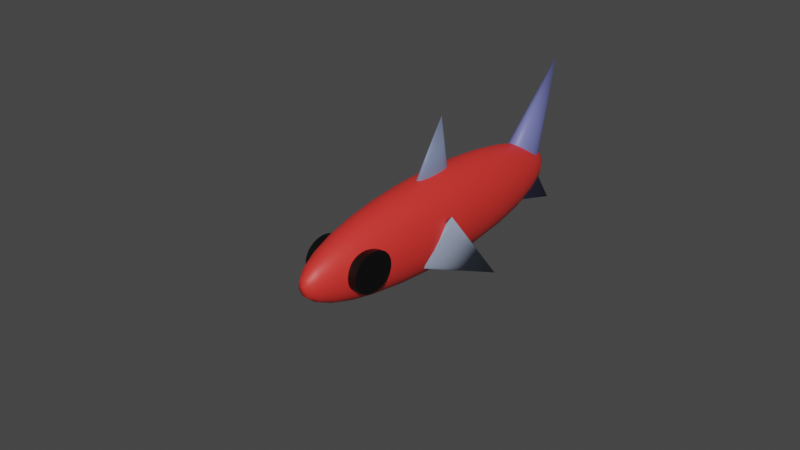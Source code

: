 # Source: norm_riba.blend  (saved by Blender 3.3.6; exported with 4.5.12 LTS)
import bpy
from mathutils import Matrix  # noqa: F401  (used for matrix-valued properties, if any)

bpy.ops.wm.read_factory_settings(use_empty=True)
scene = bpy.context.scene
scene.name = 'Scene'

# ---- collections
col_collection = bpy.data.collections.new('Collection'); scene.collection.children.link(col_collection)

# ---- materials (node trees are filled in below, after node groups)
mat_material_001 = bpy.data.materials.new('Material.001')
mat_material_001.use_transparent_shadow = False
mat_material_006 = bpy.data.materials.new('Material.006')
mat_material_006.use_transparent_shadow = False
mat_material_005 = bpy.data.materials.new('Material.005')
mat_material_005.use_transparent_shadow = False
mat_material_004 = bpy.data.materials.new('Material.004')
mat_material_004.use_transparent_shadow = False
mat_material_002 = bpy.data.materials.new('Material.002')
mat_material_002.use_transparent_shadow = False
mat_material_003 = bpy.data.materials.new('Material.003')
mat_material_003.use_transparent_shadow = False
mat_material_007 = bpy.data.materials.new('Material.007')
mat_material_007.use_transparent_shadow = False

# ---- material node trees
mat_material_001.use_nodes = True; mat_material_001.node_tree.nodes.clear()
_N = mat_material_001.node_tree.nodes; _L = mat_material_001.node_tree.links
n0 = _N.new('ShaderNodeBsdfPrincipled'); n0.name = 'Principled BSDF'; n0.location = (10, 300)
n0.distribution = 'GGX'
n0.subsurface_method = 'RANDOM_WALK_SKIN'
n0.inputs[0].default_value = (0.8, 0.0353, 0.02827, 1.0)
n0.inputs[3].default_value = 1.45
n0.inputs[27].default_value = (0.0, 0.0, 0.0, 1.0)
n0.inputs[28].default_value = 1.0
n1 = _N.new('ShaderNodeOutputMaterial'); n1.name = 'Material Output'; n1.location = (300, 300)
_L.new(n0.outputs[0], n1.inputs[0])
n1.is_active_output = True
mat_material_006.use_nodes = True; mat_material_006.node_tree.nodes.clear()
_N = mat_material_006.node_tree.nodes; _L = mat_material_006.node_tree.links
n0 = _N.new('ShaderNodeBsdfPrincipled'); n0.name = 'Principled BSDF'; n0.location = (10, 300)
n0.distribution = 'GGX'
n0.subsurface_method = 'RANDOM_WALK_SKIN'
n0.inputs[0].default_value = (0.1711, 0.1929, 0.4412, 1.0)
n0.inputs[3].default_value = 1.45
n0.inputs[27].default_value = (0.0, 0.0, 0.0, 1.0)
n0.inputs[28].default_value = 1.0
n1 = _N.new('ShaderNodeOutputMaterial'); n1.name = 'Material Output'; n1.location = (300, 300)
_L.new(n0.outputs[0], n1.inputs[0])
n1.is_active_output = True
mat_material_005.use_nodes = True; mat_material_005.node_tree.nodes.clear()
_N = mat_material_005.node_tree.nodes; _L = mat_material_005.node_tree.links
n0 = _N.new('ShaderNodeBsdfPrincipled'); n0.name = 'Principled BSDF'; n0.location = (10, 300)
n0.distribution = 'GGX'
n0.subsurface_method = 'RANDOM_WALK_SKIN'
n0.inputs[0].default_value = (0.1668, 0.1824, 0.4564, 1.0)
n0.inputs[3].default_value = 1.45
n0.inputs[27].default_value = (0.0, 0.0, 0.0, 1.0)
n0.inputs[28].default_value = 1.0
n1 = _N.new('ShaderNodeOutputMaterial'); n1.name = 'Material Output'; n1.location = (300, 300)
_L.new(n0.outputs[0], n1.inputs[0])
n1.is_active_output = True
mat_material_004.use_nodes = True; mat_material_004.node_tree.nodes.clear()
_N = mat_material_004.node_tree.nodes; _L = mat_material_004.node_tree.links
n0 = _N.new('ShaderNodeBsdfPrincipled'); n0.name = 'Principled BSDF'; n0.location = (10, 300)
n0.distribution = 'GGX'
n0.subsurface_method = 'RANDOM_WALK_SKIN'
n0.inputs[0].default_value = (0.2017, 0.2496, 0.4044, 1.0)
n0.inputs[3].default_value = 1.45
n0.inputs[27].default_value = (0.0, 0.0, 0.0, 1.0)
n0.inputs[28].default_value = 1.0
n1 = _N.new('ShaderNodeOutputMaterial'); n1.name = 'Material Output'; n1.location = (300, 300)
_L.new(n0.outputs[0], n1.inputs[0])
n1.is_active_output = True
mat_material_002.use_nodes = True; mat_material_002.node_tree.nodes.clear()
_N = mat_material_002.node_tree.nodes; _L = mat_material_002.node_tree.links
n0 = _N.new('ShaderNodeBsdfPrincipled'); n0.name = 'Principled BSDF'; n0.location = (10, 300)
n0.distribution = 'GGX'
n0.subsurface_method = 'RANDOM_WALK_SKIN'
n0.inputs[0].default_value = (0.3112, 0.366, 0.4958, 1.0)
n0.inputs[3].default_value = 1.45
n0.inputs[27].default_value = (0.0, 0.0, 0.0, 1.0)
n0.inputs[28].default_value = 1.0
n1 = _N.new('ShaderNodeOutputMaterial'); n1.name = 'Material Output'; n1.location = (300, 300)
_L.new(n0.outputs[0], n1.inputs[0])
n1.is_active_output = True
mat_material_003.use_nodes = True; mat_material_003.node_tree.nodes.clear()
_N = mat_material_003.node_tree.nodes; _L = mat_material_003.node_tree.links
n0 = _N.new('ShaderNodeBsdfPrincipled'); n0.name = 'Principled BSDF'; n0.location = (10, 300)
n0.distribution = 'GGX'
n0.subsurface_method = 'RANDOM_WALK_SKIN'
n0.inputs[0].default_value = (0.3267, 0.3409, 0.472, 1.0)
n0.inputs[3].default_value = 1.45
n0.inputs[27].default_value = (0.0, 0.0, 0.0, 1.0)
n0.inputs[28].default_value = 1.0
n1 = _N.new('ShaderNodeOutputMaterial'); n1.name = 'Material Output'; n1.location = (300, 300)
_L.new(n0.outputs[0], n1.inputs[0])
n1.is_active_output = True
mat_material_007.use_nodes = True; mat_material_007.node_tree.nodes.clear()
_N = mat_material_007.node_tree.nodes; _L = mat_material_007.node_tree.links
n0 = _N.new('ShaderNodeBsdfPrincipled'); n0.name = 'Principled BSDF'; n0.location = (10, 300)
n0.distribution = 'GGX'
n0.subsurface_method = 'RANDOM_WALK_SKIN'
n0.inputs[0].default_value = (0.0, 0.0, 0.0, 1.0)
n0.inputs[3].default_value = 1.45
n0.inputs[27].default_value = (0.0, 0.0, 0.0, 1.0)
n0.inputs[28].default_value = 1.0
n1 = _N.new('ShaderNodeOutputMaterial'); n1.name = 'Material Output'; n1.location = (300, 300)
_L.new(n0.outputs[0], n1.inputs[0])
n1.is_active_output = True

# ---- world
world_world = bpy.data.worlds.new('World'); scene.world = world_world
world_world.use_nodes = True; world_world.node_tree.nodes.clear()
_N = world_world.node_tree.nodes; _L = world_world.node_tree.links
n0 = _N.new('ShaderNodeOutputWorld'); n0.name = 'World Output'; n0.location = (300, 300)
n1 = _N.new('ShaderNodeBackground'); n1.name = 'Background'; n1.location = (10, 300)
n1.inputs[0].default_value = (0.05088, 0.05088, 0.05088, 1.0)
_L.new(n1.outputs[0], n0.inputs[0])
n0.is_active_output = True
world_world.color = (0.05088, 0.05088, 0.05088)
world_world.use_sun_shadow = False
world_world.sun_shadow_jitter_overblur = 0.0

# ---- meshes
me_cylinder = bpy.data.meshes.new('Cylinder')
me_cylinder.from_pydata([(0.0, 0.01015, -1.0), (0.0, 1.0, -0.01492), (0.0, 0.2304, -0.9753), (0.0, 0.4396, -0.9024), (0.0, 0.6273, -0.7851), (0.0, 0.784, -0.6291), (0.0, 0.902, -0.4423), (0.0, 0.9752, -0.2341), (0.00198, 0.009957, -1.0), (0.1951, 0.9808, -0.01492), (0.04495, 0.226, -0.9753), (0.08577, 0.4312, -0.9024), (0.1224, 0.6153, -0.7851), (0.153, 0.769, -0.6291), (0.176, 0.8846, -0.4423), (0.1902, 0.9564, -0.2341), (0.003885, 0.009379, -1.0), (0.3827, 0.9239, -0.01492), (0.08818, 0.2129, -0.9753), (0.1682, 0.4062, -0.9024), (0.2401, 0.5796, -0.7851), (0.3, 0.7244, -0.6291), (0.3452, 0.8333, -0.4423), (0.3732, 0.901, -0.2341), (0.00564, 0.008441, -1.0), (0.5556, 0.8315, -0.01492), (0.128, 0.1916, -0.9753), (0.2442, 0.3655, -0.9024), (0.3485, 0.5216, -0.7851), (0.4356, 0.6519, -0.6291), (0.5011, 0.75, -0.4423), (0.5418, 0.8108, -0.2341), (0.007178, 0.007178, -1.0), (0.7071, 0.7071, -0.01492), (0.1629, 0.1629, -0.9753), (0.3109, 0.3109, -0.9024), (0.4436, 0.4436, -0.7851), (0.5544, 0.5544, -0.6291), (0.6378, 0.6378, -0.4423), (0.6896, 0.6896, -0.2341), (0.008441, 0.00564, -1.0), (0.8315, 0.5556, -0.01492), (0.1916, 0.128, -0.9753), (0.3655, 0.2442, -0.9024), (0.5216, 0.3485, -0.7851), (0.6519, 0.4356, -0.6291), (0.75, 0.5011, -0.4423), (0.8108, 0.5418, -0.2341), (0.009379, 0.003885, -1.0), (0.9239, 0.3827, -0.01492), (0.2129, 0.08818, -0.9753), (0.4062, 0.1682, -0.9024), (0.5796, 0.2401, -0.7851), (0.7244, 0.3, -0.6291), (0.8333, 0.3452, -0.4423), (0.901, 0.3732, -0.2341), (0.009957, 0.00198, -1.0), (0.9808, 0.1951, -0.01492), (0.226, 0.04495, -0.9753), (0.4312, 0.08577, -0.9024), (0.6153, 0.1224, -0.7851), (0.769, 0.153, -0.6291), (0.8846, 0.176, -0.4423), (0.9564, 0.1902, -0.2341), (0.01015, 0.0, -1.0), (1.0, 0.0, -0.01492), (0.2304, 0.0, -0.9753), (0.4396, 0.0, -0.9024), (0.6273, 0.0, -0.7851), (0.784, 0.0, -0.6291), (0.902, 0.0, -0.4423), (0.9752, 0.0, -0.2341), (0.009957, -0.00198, -1.0), (0.9808, -0.1951, -0.01492), (0.226, -0.04495, -0.9753), (0.4312, -0.08577, -0.9024), (0.6153, -0.1224, -0.7851), (0.769, -0.153, -0.6291), (0.8846, -0.176, -0.4423), (0.9564, -0.1902, -0.2341), (0.009379, -0.003885, -1.0), (0.9239, -0.3827, -0.01492), (0.2129, -0.08818, -0.9753), (0.4062, -0.1682, -0.9024), (0.5796, -0.2401, -0.7851), (0.7244, -0.3, -0.6291), (0.8333, -0.3452, -0.4423), (0.901, -0.3732, -0.2341), (0.008441, -0.00564, -1.0), (0.8315, -0.5556, -0.01492), (0.1916, -0.128, -0.9753), (0.3655, -0.2442, -0.9024), (0.5216, -0.3485, -0.7851), (0.6519, -0.4356, -0.6291), (0.75, -0.5011, -0.4423), (0.8108, -0.5418, -0.2341), (0.007178, -0.007178, -1.0), (0.7071, -0.7071, -0.01492), (0.1629, -0.1629, -0.9753), (0.3109, -0.3109, -0.9024), (0.4436, -0.4436, -0.7851), (0.5544, -0.5544, -0.6291), (0.6378, -0.6378, -0.4423), (0.6896, -0.6896, -0.2341), (0.00564, -0.008441, -1.0), (0.5556, -0.8315, -0.01492), (0.128, -0.1916, -0.9753), (0.2442, -0.3655, -0.9024), (0.3485, -0.5216, -0.7851), (0.4356, -0.6519, -0.6291), (0.5011, -0.75, -0.4423), (0.5418, -0.8108, -0.2341), (0.003885, -0.009379, -1.0), (0.3827, -0.9239, -0.01492), (0.08818, -0.2129, -0.9753), (0.1682, -0.4062, -0.9024), (0.2401, -0.5796, -0.7851), (0.3, -0.7244, -0.6291), (0.3452, -0.8333, -0.4423), (0.3732, -0.901, -0.2341), (0.00198, -0.009957, -1.0), (0.1951, -0.9808, -0.01492), (0.04495, -0.226, -0.9753), (0.08577, -0.4312, -0.9024), (0.1224, -0.6153, -0.7851), (0.153, -0.769, -0.6291), (0.176, -0.8846, -0.4423), (0.1902, -0.9564, -0.2341), (0.0, -0.01015, -1.0), (0.0, -1.0, -0.01492), (0.0, -0.2304, -0.9753), (0.0, -0.4396, -0.9024), (0.0, -0.6273, -0.7851), (0.0, -0.784, -0.6291), (0.0, -0.902, -0.4423), (0.0, -0.9752, -0.2341), (-0.00198, -0.009957, -1.0), (-0.1951, -0.9808, -0.01492), (-0.04495, -0.226, -0.9753), (-0.08577, -0.4312, -0.9024), (-0.1224, -0.6153, -0.7851), (-0.153, -0.769, -0.6291), (-0.176, -0.8846, -0.4423), (-0.1902, -0.9564, -0.2341), (-0.003885, -0.009379, -1.0), (-0.3827, -0.9239, -0.01492), (-0.08818, -0.2129, -0.9753), (-0.1682, -0.4062, -0.9024), (-0.2401, -0.5796, -0.7851), (-0.3, -0.7244, -0.6291), (-0.3452, -0.8333, -0.4423), (-0.3732, -0.901, -0.2341), (-0.00564, -0.008441, -1.0), (-0.5556, -0.8315, -0.01492), (-0.128, -0.1916, -0.9753), (-0.2442, -0.3655, -0.9024), (-0.3485, -0.5216, -0.7851), (-0.4356, -0.6519, -0.6291), (-0.5011, -0.75, -0.4423), (-0.5418, -0.8108, -0.2341), (-0.007178, -0.007178, -1.0), (-0.7071, -0.7071, -0.01492), (-0.1629, -0.1629, -0.9753), (-0.3109, -0.3109, -0.9024), (-0.4436, -0.4436, -0.7851), (-0.5544, -0.5544, -0.6291), (-0.6378, -0.6378, -0.4423), (-0.6896, -0.6896, -0.2341), (-0.008441, -0.00564, -1.0), (-0.8315, -0.5556, -0.01492), (-0.1916, -0.128, -0.9753), (-0.3655, -0.2442, -0.9024), (-0.5216, -0.3485, -0.7851), (-0.6519, -0.4356, -0.6291), (-0.75, -0.5011, -0.4423), (-0.8108, -0.5418, -0.2341), (-0.009379, -0.003885, -1.0), (-0.9239, -0.3827, -0.01492), (-0.2129, -0.08818, -0.9753), (-0.4062, -0.1682, -0.9024), (-0.5796, -0.2401, -0.7851), (-0.7244, -0.3, -0.6291), (-0.8333, -0.3452, -0.4423), (-0.901, -0.3732, -0.2341), (-0.009957, -0.00198, -1.0), (-0.9808, -0.1951, -0.01492), (-0.226, -0.04495, -0.9753), (-0.4312, -0.08577, -0.9024), (-0.6153, -0.1224, -0.7851), (-0.769, -0.153, -0.6291), (-0.8846, -0.176, -0.4423), (-0.9564, -0.1902, -0.2341), (-0.01015, 0.0, -1.0), (-1.0, 0.0, -0.01492), (-0.2304, 0.0, -0.9753), (-0.4396, 0.0, -0.9024), (-0.6273, 0.0, -0.7851), (-0.784, 0.0, -0.6291), (-0.902, 0.0, -0.4423), (-0.9752, 0.0, -0.2341), (-0.009957, 0.00198, -1.0), (-0.9808, 0.1951, -0.01492), (-0.226, 0.04495, -0.9753), (-0.4312, 0.08577, -0.9024), (-0.6153, 0.1224, -0.7851), (-0.769, 0.153, -0.6291), (-0.8846, 0.176, -0.4423), (-0.9564, 0.1902, -0.2341), (-0.009379, 0.003885, -1.0), (-0.9239, 0.3827, -0.01492), (-0.2129, 0.08818, -0.9753), (-0.4062, 0.1682, -0.9024), (-0.5796, 0.2401, -0.7851), (-0.7244, 0.3, -0.6291), (-0.8333, 0.3452, -0.4423), (-0.901, 0.3732, -0.2341), (-0.008441, 0.00564, -1.0), (-0.8315, 0.5556, -0.01492), (-0.1916, 0.128, -0.9753), (-0.3655, 0.2442, -0.9024), (-0.5216, 0.3485, -0.7851), (-0.6519, 0.4356, -0.6291), (-0.75, 0.5011, -0.4423), (-0.8108, 0.5418, -0.2341), (-0.007178, 0.007178, -1.0), (-0.7071, 0.7071, -0.01492), (-0.1629, 0.1629, -0.9753), (-0.3109, 0.3109, -0.9024), (-0.4436, 0.4436, -0.7851), (-0.5544, 0.5544, -0.6291), (-0.6378, 0.6378, -0.4423), (-0.6896, 0.6896, -0.2341), (-0.00564, 0.008441, -1.0), (-0.5556, 0.8315, -0.01492), (-0.128, 0.1916, -0.9753), (-0.2442, 0.3655, -0.9024), (-0.3485, 0.5216, -0.7851), (-0.4356, 0.6519, -0.6291), (-0.5011, 0.75, -0.4423), (-0.5418, 0.8108, -0.2341), (-0.003885, 0.009379, -1.0), (-0.3827, 0.9239, -0.01492), (-0.08818, 0.2129, -0.9753), (-0.1682, 0.4062, -0.9024), (-0.2401, 0.5796, -0.7851), (-0.3, 0.7244, -0.6291), (-0.3452, 0.8333, -0.4423), (-0.3732, 0.901, -0.2341), (-0.00198, 0.009957, -1.0), (-0.1951, 0.9808, -0.01492), (-0.04495, 0.226, -0.9753), (-0.08577, 0.4312, -0.9024), (-0.1224, 0.6153, -0.7851), (-0.153, 0.769, -0.6291), (-0.176, 0.8846, -0.4423), (-0.1902, 0.9564, -0.2341), (0.0, 1.0, 0.0003258), (7.451e-09, -0.004511, 1.0), (0.0, 0.9807, 0.1954), (9.313e-10, 0.9235, 0.3829), (1.863e-09, 0.8307, 0.5557), (1.863e-09, 0.7058, 0.7072), (3.725e-09, 0.5536, 0.8315), (4.657e-09, 0.3799, 0.9239), (5.588e-09, 0.1915, 0.9808), (-0.0008801, -0.004425, 1.0), (0.1951, 0.9808, 0.0003258), (0.03735, 0.1878, 0.9808), (0.07411, 0.3726, 0.9239), (0.108, 0.5429, 0.8315), (0.1377, 0.6922, 0.7072), (0.1621, 0.8147, 0.5557), (0.1802, 0.9058, 0.3829), (0.1913, 0.9619, 0.1954), (-0.001726, -0.004168, 1.0), (0.3827, 0.9239, 0.0003258), (0.07327, 0.1769, 0.9808), (0.1454, 0.351, 0.9239), (0.2118, 0.5114, 0.8315), (0.2701, 0.6521, 0.7072), (0.3179, 0.7675, 0.5557), (0.3534, 0.8532, 0.3829), (0.3753, 0.906, 0.1954), (-0.002506, -0.003751, 1.0), (0.5556, 0.8315, 0.0003258), (0.1064, 0.1592, 0.9808), (0.2111, 0.3159, 0.9239), (0.3075, 0.4603, 0.8315), (0.3921, 0.5868, 0.7072), (0.4615, 0.6907, 0.5557), (0.5131, 0.7679, 0.3829), (0.5448, 0.8154, 0.1954), (-0.00319, -0.00319, 1.0), (0.7071, 0.7071, 0.0003258), (0.1354, 0.1354, 0.9808), (0.2686, 0.2686, 0.9239), (0.3914, 0.3914, 0.8315), (0.4991, 0.4991, 0.7072), (0.5874, 0.5874, 0.5557), (0.653, 0.653, 0.3829), (0.6935, 0.6935, 0.1954), (-0.003751, -0.002506, 1.0), (0.8315, 0.5556, 0.0003258), (0.1592, 0.1064, 0.9808), (0.3159, 0.2111, 0.9239), (0.4603, 0.3075, 0.8315), (0.5868, 0.3921, 0.7072), (0.6907, 0.4615, 0.5557), (0.7679, 0.5131, 0.3829), (0.8154, 0.5448, 0.1954), (-0.004168, -0.001726, 1.0), (0.9239, 0.3827, 0.0003258), (0.1769, 0.07327, 0.9808), (0.351, 0.1454, 0.9239), (0.5114, 0.2118, 0.8315), (0.6521, 0.2701, 0.7072), (0.7675, 0.3179, 0.5557), (0.8532, 0.3534, 0.3829), (0.906, 0.3753, 0.1954), (-0.004425, -0.0008801, 1.0), (0.9808, 0.1951, 0.0003258), (0.1878, 0.03735, 0.9808), (0.3726, 0.07411, 0.9239), (0.5429, 0.108, 0.8315), (0.6922, 0.1377, 0.7072), (0.8147, 0.1621, 0.5557), (0.9058, 0.1802, 0.3829), (0.9619, 0.1913, 0.1954), (-0.004511, -7.451e-09, 1.0), (1.0, 0.0, 0.0003258), (0.1915, -5.588e-09, 0.9808), (0.3799, -4.657e-09, 0.9239), (0.5536, -3.725e-09, 0.8315), (0.7058, -1.863e-09, 0.7072), (0.8307, -1.863e-09, 0.5557), (0.9235, -9.313e-10, 0.3829), (0.9807, 0.0, 0.1954), (-0.004425, 0.0008801, 1.0), (0.9808, -0.1951, 0.0003258), (0.1878, -0.03735, 0.9808), (0.3726, -0.07411, 0.9239), (0.5429, -0.108, 0.8315), (0.6922, -0.1377, 0.7072), (0.8147, -0.1621, 0.5557), (0.9058, -0.1802, 0.3829), (0.9619, -0.1913, 0.1954), (-0.004168, 0.001726, 1.0), (0.9239, -0.3827, 0.0003258), (0.1769, -0.07327, 0.9808), (0.351, -0.1454, 0.9239), (0.5114, -0.2118, 0.8315), (0.6521, -0.2701, 0.7072), (0.7675, -0.3179, 0.5557), (0.8532, -0.3534, 0.3829), (0.906, -0.3753, 0.1954), (-0.003751, 0.002506, 1.0), (0.8315, -0.5556, 0.0003258), (0.1592, -0.1064, 0.9808), (0.3159, -0.2111, 0.9239), (0.4603, -0.3075, 0.8315), (0.5868, -0.3921, 0.7072), (0.6907, -0.4615, 0.5557), (0.7679, -0.5131, 0.3829), (0.8154, -0.5448, 0.1954), (-0.00319, 0.00319, 1.0), (0.7071, -0.7071, 0.0003258), (0.1354, -0.1354, 0.9808), (0.2686, -0.2686, 0.9239), (0.3914, -0.3914, 0.8315), (0.4991, -0.4991, 0.7072), (0.5874, -0.5874, 0.5557), (0.653, -0.653, 0.3829), (0.6935, -0.6935, 0.1954), (-0.002506, 0.003751, 1.0), (0.5556, -0.8315, 0.0003258), (0.1064, -0.1592, 0.9808), (0.2111, -0.3159, 0.9239), (0.3075, -0.4603, 0.8315), (0.3921, -0.5868, 0.7072), (0.4615, -0.6907, 0.5557), (0.5131, -0.7679, 0.3829), (0.5448, -0.8154, 0.1954), (-0.001726, 0.004168, 1.0), (0.3827, -0.9239, 0.0003258), (0.07327, -0.1769, 0.9808), (0.1454, -0.351, 0.9239), (0.2118, -0.5114, 0.8315), (0.2701, -0.6521, 0.7072), (0.3179, -0.7675, 0.5557), (0.3534, -0.8532, 0.3829), (0.3753, -0.906, 0.1954), (-0.0008801, 0.004425, 1.0), (0.1951, -0.9808, 0.0003258), (0.03735, -0.1878, 0.9808), (0.07411, -0.3726, 0.9239), (0.108, -0.5429, 0.8315), (0.1377, -0.6922, 0.7072), (0.1621, -0.8147, 0.5557), (0.1802, -0.9058, 0.3829), (0.1913, -0.9619, 0.1954), (-7.451e-09, 0.004511, 1.0), (0.0, -1.0, 0.0003258), (-5.588e-09, -0.1915, 0.9808), (-4.657e-09, -0.3799, 0.9239), (-3.725e-09, -0.5536, 0.8315), (-1.863e-09, -0.7058, 0.7072), (-1.863e-09, -0.8307, 0.5557), (-9.313e-10, -0.9235, 0.3829), (0.0, -0.9807, 0.1954), (0.0008801, 0.004425, 1.0), (-0.1951, -0.9808, 0.0003258), (-0.03735, -0.1878, 0.9808), (-0.07411, -0.3726, 0.9239), (-0.108, -0.5429, 0.8315), (-0.1377, -0.6922, 0.7072), (-0.1621, -0.8147, 0.5557), (-0.1802, -0.9058, 0.3829), (-0.1913, -0.9619, 0.1954), (0.001726, 0.004168, 1.0), (-0.3827, -0.9239, 0.0003258), (-0.07327, -0.1769, 0.9808), (-0.1454, -0.351, 0.9239), (-0.2118, -0.5114, 0.8315), (-0.2701, -0.6521, 0.7072), (-0.3179, -0.7675, 0.5557), (-0.3534, -0.8532, 0.3829), (-0.3753, -0.906, 0.1954), (0.002506, 0.003751, 1.0), (-0.5556, -0.8315, 0.0003258), (-0.1064, -0.1592, 0.9808), (-0.2111, -0.3159, 0.9239), (-0.3075, -0.4603, 0.8315), (-0.3921, -0.5868, 0.7072), (-0.4615, -0.6907, 0.5557), (-0.5131, -0.7679, 0.3829), (-0.5448, -0.8154, 0.1954), (0.00319, 0.00319, 1.0), (-0.7071, -0.7071, 0.0003258), (-0.1354, -0.1354, 0.9808), (-0.2686, -0.2686, 0.9239), (-0.3914, -0.3914, 0.8315), (-0.4991, -0.4991, 0.7072), (-0.5874, -0.5874, 0.5557), (-0.653, -0.653, 0.3829), (-0.6935, -0.6935, 0.1954), (0.003751, 0.002506, 1.0), (-0.8315, -0.5556, 0.0003258), (-0.1592, -0.1064, 0.9808), (-0.3159, -0.2111, 0.9239), (-0.4603, -0.3075, 0.8315), (-0.5868, -0.3921, 0.7072), (-0.6907, -0.4615, 0.5557), (-0.7679, -0.5131, 0.3829), (-0.8154, -0.5448, 0.1954), (0.004168, 0.001726, 1.0), (-0.9239, -0.3827, 0.0003258), (-0.1769, -0.07327, 0.9808), (-0.351, -0.1454, 0.9239), (-0.5114, -0.2118, 0.8315), (-0.6521, -0.2701, 0.7072), (-0.7675, -0.3179, 0.5557), (-0.8532, -0.3534, 0.3829), (-0.906, -0.3753, 0.1954), (0.004425, 0.0008801, 1.0), (-0.9808, -0.1951, 0.0003258), (-0.1878, -0.03735, 0.9808), (-0.3726, -0.07411, 0.9239), (-0.5429, -0.108, 0.8315), (-0.6922, -0.1377, 0.7072), (-0.8147, -0.1621, 0.5557), (-0.9058, -0.1802, 0.3829), (-0.9619, -0.1913, 0.1954), (0.004511, 7.451e-09, 1.0), (-1.0, 0.0, 0.0003258), (-0.1915, 5.588e-09, 0.9808), (-0.3799, 4.657e-09, 0.9239), (-0.5536, 3.725e-09, 0.8315), (-0.7058, 1.863e-09, 0.7072), (-0.8307, 1.863e-09, 0.5557), (-0.9235, 9.313e-10, 0.3829), (-0.9807, 0.0, 0.1954), (0.004425, -0.0008801, 1.0), (-0.9808, 0.1951, 0.0003258), (-0.1878, 0.03735, 0.9808), (-0.3726, 0.07411, 0.9239), (-0.5429, 0.108, 0.8315), (-0.6922, 0.1377, 0.7072), (-0.8147, 0.1621, 0.5557), (-0.9058, 0.1802, 0.3829), (-0.9619, 0.1913, 0.1954), (0.004168, -0.001726, 1.0), (-0.9239, 0.3827, 0.0003258), (-0.1769, 0.07327, 0.9808), (-0.351, 0.1454, 0.9239), (-0.5114, 0.2118, 0.8315), (-0.6521, 0.2701, 0.7072), (-0.7675, 0.3179, 0.5557), (-0.8532, 0.3534, 0.3829), (-0.906, 0.3753, 0.1954), (0.003751, -0.002506, 1.0), (-0.8315, 0.5556, 0.0003258), (-0.1592, 0.1064, 0.9808), (-0.3159, 0.2111, 0.9239), (-0.4603, 0.3075, 0.8315), (-0.5868, 0.3921, 0.7072), (-0.6907, 0.4615, 0.5557), (-0.7679, 0.5131, 0.3829), (-0.8154, 0.5448, 0.1954), (0.00319, -0.00319, 1.0), (-0.7071, 0.7071, 0.0003258), (-0.1354, 0.1354, 0.9808), (-0.2686, 0.2686, 0.9239), (-0.3914, 0.3914, 0.8315), (-0.4991, 0.4991, 0.7072), (-0.5874, 0.5874, 0.5557), (-0.653, 0.653, 0.3829), (-0.6935, 0.6935, 0.1954), (0.002506, -0.003751, 1.0), (-0.5556, 0.8315, 0.0003258), (-0.1064, 0.1592, 0.9808), (-0.2111, 0.3159, 0.9239), (-0.3075, 0.4603, 0.8315), (-0.3921, 0.5868, 0.7072), (-0.4615, 0.6907, 0.5557), (-0.5131, 0.7679, 0.3829), (-0.5448, 0.8154, 0.1954), (0.001726, -0.004168, 1.0), (-0.3827, 0.9239, 0.0003258), (-0.07327, 0.1769, 0.9808), (-0.1454, 0.351, 0.9239), (-0.2118, 0.5114, 0.8315), (-0.2701, 0.6521, 0.7072), (-0.3179, 0.7675, 0.5557), (-0.3534, 0.8532, 0.3829), (-0.3753, 0.906, 0.1954), (0.0008801, -0.004425, 1.0), (-0.1951, 0.9808, 0.0003258), (-0.03735, 0.1878, 0.9808), (-0.07411, 0.3726, 0.9239), (-0.108, 0.5429, 0.8315), (-0.1377, 0.6922, 0.7072), (-0.1621, 0.8147, 0.5557), (-0.1802, 0.9058, 0.3829), (-0.1913, 0.9619, 0.1954)], [], [(9, 266, 275, 17), (25, 284, 293, 33), (33, 293, 302, 41), (41, 302, 311, 49), (49, 311, 320, 57), (57, 320, 329, 65), (65, 329, 338, 73), (73, 338, 347, 81), (81, 347, 356, 89), (89, 356, 365, 97), (97, 365, 374, 105), (105, 374, 383, 113), (113, 383, 392, 121), (121, 392, 401, 129), (129, 401, 410, 137), (137, 410, 419, 145), (145, 419, 428, 153), (153, 428, 437, 161), (161, 437, 446, 169), (169, 446, 455, 177), (177, 455, 464, 185), (185, 464, 473, 193), (193, 473, 482, 201), (201, 482, 491, 209), (209, 491, 500, 217), (217, 500, 509, 225), (225, 509, 518, 233), (233, 518, 527, 241), (241, 527, 536, 249), (249, 536, 256, 1), (17, 275, 284, 25), (265, 257, 535, 526, 517, 508, 499, 490, 481, 472, 463, 454, 445, 436, 427, 418, 409, 400, 391, 382, 373, 364, 355, 346, 337, 328, 319, 310, 301, 292, 283, 274), (1, 9, 15, 7), (7, 15, 14, 6), (6, 14, 13, 5), (5, 13, 12, 4), (4, 12, 11, 3), (3, 11, 10, 2), (2, 10, 8, 0), (9, 17, 23, 15), (15, 23, 22, 14), (14, 22, 21, 13), (13, 21, 20, 12), (12, 20, 19, 11), (11, 19, 18, 10), (10, 18, 16, 8), (17, 25, 31, 23), (23, 31, 30, 22), (22, 30, 29, 21), (21, 29, 28, 20), (20, 28, 27, 19), (19, 27, 26, 18), (18, 26, 24, 16), (25, 33, 39, 31), (31, 39, 38, 30), (30, 38, 37, 29), (29, 37, 36, 28), (28, 36, 35, 27), (27, 35, 34, 26), (26, 34, 32, 24), (33, 41, 47, 39), (39, 47, 46, 38), (38, 46, 45, 37), (37, 45, 44, 36), (36, 44, 43, 35), (35, 43, 42, 34), (34, 42, 40, 32), (41, 49, 55, 47), (47, 55, 54, 46), (46, 54, 53, 45), (45, 53, 52, 44), (44, 52, 51, 43), (43, 51, 50, 42), (42, 50, 48, 40), (49, 57, 63, 55), (55, 63, 62, 54), (54, 62, 61, 53), (53, 61, 60, 52), (52, 60, 59, 51), (51, 59, 58, 50), (50, 58, 56, 48), (57, 65, 71, 63), (63, 71, 70, 62), (62, 70, 69, 61), (61, 69, 68, 60), (60, 68, 67, 59), (59, 67, 66, 58), (58, 66, 64, 56), (65, 73, 79, 71), (71, 79, 78, 70), (70, 78, 77, 69), (69, 77, 76, 68), (68, 76, 75, 67), (67, 75, 74, 66), (66, 74, 72, 64), (73, 81, 87, 79), (79, 87, 86, 78), (78, 86, 85, 77), (77, 85, 84, 76), (76, 84, 83, 75), (75, 83, 82, 74), (74, 82, 80, 72), (81, 89, 95, 87), (87, 95, 94, 86), (86, 94, 93, 85), (85, 93, 92, 84), (84, 92, 91, 83), (83, 91, 90, 82), (82, 90, 88, 80), (89, 97, 103, 95), (95, 103, 102, 94), (94, 102, 101, 93), (93, 101, 100, 92), (92, 100, 99, 91), (91, 99, 98, 90), (90, 98, 96, 88), (97, 105, 111, 103), (103, 111, 110, 102), (102, 110, 109, 101), (101, 109, 108, 100), (100, 108, 107, 99), (99, 107, 106, 98), (98, 106, 104, 96), (105, 113, 119, 111), (111, 119, 118, 110), (110, 118, 117, 109), (109, 117, 116, 108), (108, 116, 115, 107), (107, 115, 114, 106), (106, 114, 112, 104), (113, 121, 127, 119), (119, 127, 126, 118), (118, 126, 125, 117), (117, 125, 124, 116), (116, 124, 123, 115), (115, 123, 122, 114), (114, 122, 120, 112), (121, 129, 135, 127), (127, 135, 134, 126), (126, 134, 133, 125), (125, 133, 132, 124), (124, 132, 131, 123), (123, 131, 130, 122), (122, 130, 128, 120), (129, 137, 143, 135), (135, 143, 142, 134), (134, 142, 141, 133), (133, 141, 140, 132), (132, 140, 139, 131), (131, 139, 138, 130), (130, 138, 136, 128), (137, 145, 151, 143), (143, 151, 150, 142), (142, 150, 149, 141), (141, 149, 148, 140), (140, 148, 147, 139), (139, 147, 146, 138), (138, 146, 144, 136), (145, 153, 159, 151), (151, 159, 158, 150), (150, 158, 157, 149), (149, 157, 156, 148), (148, 156, 155, 147), (147, 155, 154, 146), (146, 154, 152, 144), (153, 161, 167, 159), (159, 167, 166, 158), (158, 166, 165, 157), (157, 165, 164, 156), (156, 164, 163, 155), (155, 163, 162, 154), (154, 162, 160, 152), (161, 169, 175, 167), (167, 175, 174, 166), (166, 174, 173, 165), (165, 173, 172, 164), (164, 172, 171, 163), (163, 171, 170, 162), (162, 170, 168, 160), (169, 177, 183, 175), (175, 183, 182, 174), (174, 182, 181, 173), (173, 181, 180, 172), (172, 180, 179, 171), (171, 179, 178, 170), (170, 178, 176, 168), (177, 185, 191, 183), (183, 191, 190, 182), (182, 190, 189, 181), (181, 189, 188, 180), (180, 188, 187, 179), (179, 187, 186, 178), (178, 186, 184, 176), (185, 193, 199, 191), (191, 199, 198, 190), (190, 198, 197, 189), (189, 197, 196, 188), (188, 196, 195, 187), (187, 195, 194, 186), (186, 194, 192, 184), (193, 201, 207, 199), (199, 207, 206, 198), (198, 206, 205, 197), (197, 205, 204, 196), (196, 204, 203, 195), (195, 203, 202, 194), (194, 202, 200, 192), (201, 209, 215, 207), (207, 215, 214, 206), (206, 214, 213, 205), (205, 213, 212, 204), (204, 212, 211, 203), (203, 211, 210, 202), (202, 210, 208, 200), (209, 217, 223, 215), (215, 223, 222, 214), (214, 222, 221, 213), (213, 221, 220, 212), (212, 220, 219, 211), (211, 219, 218, 210), (210, 218, 216, 208), (217, 225, 231, 223), (223, 231, 230, 222), (222, 230, 229, 221), (221, 229, 228, 220), (220, 228, 227, 219), (219, 227, 226, 218), (218, 226, 224, 216), (225, 233, 239, 231), (231, 239, 238, 230), (230, 238, 237, 229), (229, 237, 236, 228), (228, 236, 235, 227), (227, 235, 234, 226), (226, 234, 232, 224), (233, 241, 247, 239), (239, 247, 246, 238), (238, 246, 245, 237), (237, 245, 244, 236), (236, 244, 243, 235), (235, 243, 242, 234), (234, 242, 240, 232), (241, 249, 255, 247), (247, 255, 254, 246), (246, 254, 253, 245), (245, 253, 252, 244), (244, 252, 251, 243), (243, 251, 250, 242), (242, 250, 248, 240), (249, 1, 7, 255), (255, 7, 6, 254), (254, 6, 5, 253), (253, 5, 4, 252), (252, 4, 3, 251), (251, 3, 2, 250), (250, 2, 0, 248), (0, 8, 16, 24, 32, 40, 48, 56, 64, 72, 80, 88, 96, 104, 112, 120, 128, 136, 144, 152, 160, 168, 176, 184, 192, 200, 208, 216, 224, 232, 240, 248), (266, 256, 258, 273), (273, 258, 259, 272), (272, 259, 260, 271), (271, 260, 261, 270), (270, 261, 262, 269), (269, 262, 263, 268), (268, 263, 264, 267), (267, 264, 257, 265), (275, 266, 273, 282), (282, 273, 272, 281), (281, 272, 271, 280), (280, 271, 270, 279), (279, 270, 269, 278), (278, 269, 268, 277), (277, 268, 267, 276), (276, 267, 265, 274), (284, 275, 282, 291), (291, 282, 281, 290), (290, 281, 280, 289), (289, 280, 279, 288), (288, 279, 278, 287), (287, 278, 277, 286), (286, 277, 276, 285), (285, 276, 274, 283), (293, 284, 291, 300), (300, 291, 290, 299), (299, 290, 289, 298), (298, 289, 288, 297), (297, 288, 287, 296), (296, 287, 286, 295), (295, 286, 285, 294), (294, 285, 283, 292), (302, 293, 300, 309), (309, 300, 299, 308), (308, 299, 298, 307), (307, 298, 297, 306), (306, 297, 296, 305), (305, 296, 295, 304), (304, 295, 294, 303), (303, 294, 292, 301), (311, 302, 309, 318), (318, 309, 308, 317), (317, 308, 307, 316), (316, 307, 306, 315), (315, 306, 305, 314), (314, 305, 304, 313), (313, 304, 303, 312), (312, 303, 301, 310), (320, 311, 318, 327), (327, 318, 317, 326), (326, 317, 316, 325), (325, 316, 315, 324), (324, 315, 314, 323), (323, 314, 313, 322), (322, 313, 312, 321), (321, 312, 310, 319), (329, 320, 327, 336), (336, 327, 326, 335), (335, 326, 325, 334), (334, 325, 324, 333), (333, 324, 323, 332), (332, 323, 322, 331), (331, 322, 321, 330), (330, 321, 319, 328), (338, 329, 336, 345), (345, 336, 335, 344), (344, 335, 334, 343), (343, 334, 333, 342), (342, 333, 332, 341), (341, 332, 331, 340), (340, 331, 330, 339), (339, 330, 328, 337), (347, 338, 345, 354), (354, 345, 344, 353), (353, 344, 343, 352), (352, 343, 342, 351), (351, 342, 341, 350), (350, 341, 340, 349), (349, 340, 339, 348), (348, 339, 337, 346), (356, 347, 354, 363), (363, 354, 353, 362), (362, 353, 352, 361), (361, 352, 351, 360), (360, 351, 350, 359), (359, 350, 349, 358), (358, 349, 348, 357), (357, 348, 346, 355), (365, 356, 363, 372), (372, 363, 362, 371), (371, 362, 361, 370), (370, 361, 360, 369), (369, 360, 359, 368), (368, 359, 358, 367), (367, 358, 357, 366), (366, 357, 355, 364), (374, 365, 372, 381), (381, 372, 371, 380), (380, 371, 370, 379), (379, 370, 369, 378), (378, 369, 368, 377), (377, 368, 367, 376), (376, 367, 366, 375), (375, 366, 364, 373), (383, 374, 381, 390), (390, 381, 380, 389), (389, 380, 379, 388), (388, 379, 378, 387), (387, 378, 377, 386), (386, 377, 376, 385), (385, 376, 375, 384), (384, 375, 373, 382), (392, 383, 390, 399), (399, 390, 389, 398), (398, 389, 388, 397), (397, 388, 387, 396), (396, 387, 386, 395), (395, 386, 385, 394), (394, 385, 384, 393), (393, 384, 382, 391), (401, 392, 399, 408), (408, 399, 398, 407), (407, 398, 397, 406), (406, 397, 396, 405), (405, 396, 395, 404), (404, 395, 394, 403), (403, 394, 393, 402), (402, 393, 391, 400), (410, 401, 408, 417), (417, 408, 407, 416), (416, 407, 406, 415), (415, 406, 405, 414), (414, 405, 404, 413), (413, 404, 403, 412), (412, 403, 402, 411), (411, 402, 400, 409), (419, 410, 417, 426), (426, 417, 416, 425), (425, 416, 415, 424), (424, 415, 414, 423), (423, 414, 413, 422), (422, 413, 412, 421), (421, 412, 411, 420), (420, 411, 409, 418), (428, 419, 426, 435), (435, 426, 425, 434), (434, 425, 424, 433), (433, 424, 423, 432), (432, 423, 422, 431), (431, 422, 421, 430), (430, 421, 420, 429), (429, 420, 418, 427), (437, 428, 435, 444), (444, 435, 434, 443), (443, 434, 433, 442), (442, 433, 432, 441), (441, 432, 431, 440), (440, 431, 430, 439), (439, 430, 429, 438), (438, 429, 427, 436), (446, 437, 444, 453), (453, 444, 443, 452), (452, 443, 442, 451), (451, 442, 441, 450), (450, 441, 440, 449), (449, 440, 439, 448), (448, 439, 438, 447), (447, 438, 436, 445), (455, 446, 453, 462), (462, 453, 452, 461), (461, 452, 451, 460), (460, 451, 450, 459), (459, 450, 449, 458), (458, 449, 448, 457), (457, 448, 447, 456), (456, 447, 445, 454), (464, 455, 462, 471), (471, 462, 461, 470), (470, 461, 460, 469), (469, 460, 459, 468), (468, 459, 458, 467), (467, 458, 457, 466), (466, 457, 456, 465), (465, 456, 454, 463), (473, 464, 471, 480), (480, 471, 470, 479), (479, 470, 469, 478), (478, 469, 468, 477), (477, 468, 467, 476), (476, 467, 466, 475), (475, 466, 465, 474), (474, 465, 463, 472), (482, 473, 480, 489), (489, 480, 479, 488), (488, 479, 478, 487), (487, 478, 477, 486), (486, 477, 476, 485), (485, 476, 475, 484), (484, 475, 474, 483), (483, 474, 472, 481), (491, 482, 489, 498), (498, 489, 488, 497), (497, 488, 487, 496), (496, 487, 486, 495), (495, 486, 485, 494), (494, 485, 484, 493), (493, 484, 483, 492), (492, 483, 481, 490), (500, 491, 498, 507), (507, 498, 497, 506), (506, 497, 496, 505), (505, 496, 495, 504), (504, 495, 494, 503), (503, 494, 493, 502), (502, 493, 492, 501), (501, 492, 490, 499), (509, 500, 507, 516), (516, 507, 506, 515), (515, 506, 505, 514), (514, 505, 504, 513), (513, 504, 503, 512), (512, 503, 502, 511), (511, 502, 501, 510), (510, 501, 499, 508), (518, 509, 516, 525), (525, 516, 515, 524), (524, 515, 514, 523), (523, 514, 513, 522), (522, 513, 512, 521), (521, 512, 511, 520), (520, 511, 510, 519), (519, 510, 508, 517), (527, 518, 525, 534), (534, 525, 524, 533), (533, 524, 523, 532), (532, 523, 522, 531), (531, 522, 521, 530), (530, 521, 520, 529), (529, 520, 519, 528), (528, 519, 517, 526), (536, 527, 534, 543), (543, 534, 533, 542), (542, 533, 532, 541), (541, 532, 531, 540), (540, 531, 530, 539), (539, 530, 529, 538), (538, 529, 528, 537), (537, 528, 526, 535), (256, 536, 543, 258), (258, 543, 542, 259), (259, 542, 541, 260), (260, 541, 540, 261), (261, 540, 539, 262), (262, 539, 538, 263), (263, 538, 537, 264), (264, 537, 535, 257), (1, 256, 266, 9)])
me_cylinder.polygons.foreach_set('use_smooth', [True] * 514)
_uv = me_cylinder.uv_layers.new(name='UVMap')
_uv.uv.foreach_set('vector', [0.9688, 0.7463, 0.9688, 0.7501, 0.9375, 0.7501, 0.9375, 0.7463, 0.9062, 0.7463, 0.9062, 0.7501, 0.875, 0.7501, 0.875, 0.7463, 0.875, 0.7463, 0.875, 0.7501, 0.8438, 0.7501, 0.8438, 0.7463, 0.8438, 0.7463, 0.8438, 0.7501, 0.8125, 0.7501, 0.8125, 0.7463, 0.8125, 0.7463, 0.8125, 0.7501, 0.7812, 0.7501, 0.7812, 0.7463, 0.7812, 0.7463, 0.7812, 0.7501, 0.75, 0.7501, 0.75, 0.7463, 0.75, 0.7463, 0.75, 0.7501, 0.7188, 0.7501, 0.7188, 0.7463, 0.7188, 0.7463, 0.7188, 0.7501, 0.6875, 0.7501, 0.6875, 0.7463, 0.6875, 0.7463, 0.6875, 0.7501, 0.6562, 0.7501, 0.6562, 0.7463, 0.6562, 0.7463, 0.6562, 0.7501, 0.625, 0.7501, 0.625, 0.7463, 0.625, 0.7463, 0.625, 0.7501, 0.5938, 0.7501, 0.5938, 0.7463, 0.5938, 0.7463, 0.5938, 0.7501, 0.5625, 0.7501, 0.5625, 0.7463, 0.5625, 0.7463, 0.5625, 0.7501, 0.5312, 0.7501, 0.5312, 0.7463, 0.5312, 0.7463, 0.5312, 0.7501, 0.5, 0.7501, 0.5, 0.7463, 0.5, 0.7463, 0.5, 0.7501, 0.4688, 0.7501, 0.4688, 0.7463, 0.4688, 0.7463, 0.4688, 0.7501, 0.4375, 0.7501, 0.4375, 0.7463, 0.4375, 0.7463, 0.4375, 0.7501, 0.4062, 0.7501, 0.4062, 0.7463, 0.4062, 0.7463, 0.4062, 0.7501, 0.375, 0.7501, 0.375, 0.7463, 0.375, 0.7463, 0.375, 0.7501, 0.3438, 0.7501, 0.3438, 0.7463, 0.3438, 0.7463, 0.3438, 0.7501, 0.3125, 0.7501, 0.3125, 0.7463, 0.3125, 0.7463, 0.3125, 0.7501, 0.2812, 0.7501, 0.2812, 0.7463, 0.2812, 0.7463, 0.2812, 0.7501, 0.25, 0.7501, 0.25, 0.7463, 0.25, 0.7463, 0.25, 0.7501, 0.2188, 0.7501, 0.2188, 0.7463, 0.2188, 0.7463, 0.2188, 0.7501, 0.1875, 0.7501, 0.1875, 0.7463, 0.1875, 0.7463, 0.1875, 0.7501, 0.1562, 0.7501, 0.1562, 0.7463, 0.1562, 0.7463, 0.1562, 0.7501, 0.125, 0.7501, 0.125, 0.7463, 0.125, 0.7463, 0.125, 0.7501, 0.09375, 0.7501, 0.09375, 0.7463, 0.09375, 0.7463, 0.09375, 0.7501, 0.0625, 0.7501, 0.0625, 0.7463, 0.0625, 0.7463, 0.0625, 0.7501, 0.03125, 0.7501, 0.03125, 0.7463, 0.03125, 0.7463, 0.03125, 0.7501, 0.0, 0.7501, 0.0, 0.7463, 0.9375, 0.7463, 0.9375, 0.7501, 0.9062, 0.7501, 0.9062, 0.7463, 0.2498, 0.2489, 0.25, 0.2489, 0.2502, 0.2489, 0.2504, 0.249, 0.2506, 0.2491, 0.2508, 0.2492, 0.2509, 0.2494, 0.251, 0.2496, 0.2511, 0.2498, 0.2511, 0.25, 0.2511, 0.2502, 0.251, 0.2504, 0.2509, 0.2506, 0.2508, 0.2508, 0.2506, 0.2509, 0.2504, 0.251, 0.2502, 0.2511, 0.25, 0.2511, 0.2498, 0.2511, 0.2496, 0.251, 0.2494, 0.2509, 0.2492, 0.2508, 0.2491, 0.2506, 0.249, 0.2504, 0.2489, 0.2502, 0.2489, 0.25, 0.2489, 0.2498, 0.249, 0.2496, 0.2491, 0.2494, 0.2492, 0.2492, 0.2494, 0.2491, 0.2496, 0.249, 1.0, 0.7463, 0.9688, 0.7463, 0.9691, 0.6915, 0.9996, 0.6915, 0.9996, 0.6915, 0.9691, 0.6915, 0.9703, 0.6394, 0.9985, 0.6394, 0.9985, 0.6394, 0.9703, 0.6394, 0.9721, 0.5, 0.9966, 0.5, 0.7551, 0.4895, 0.7918, 0.4859, 0.7794, 0.3977, 0.75, 0.4006, 0.75, 0.4006, 0.7794, 0.3977, 0.7706, 0.3535, 0.75, 0.3555, 0.75, 0.3555, 0.7706, 0.3535, 0.7608, 0.3042, 0.75, 0.3053, 0.75, 0.3053, 0.7608, 0.3042, 0.7505, 0.2524, 0.75, 0.2524, 0.9688, 0.7463, 0.9375, 0.7463, 0.9379, 0.6915, 0.9684, 0.6915, 0.9684, 0.6915, 0.9379, 0.6915, 0.939, 0.6394, 0.9672, 0.6394, 0.9672, 0.6394, 0.939, 0.6394, 0.9409, 0.5, 0.9654, 0.5, 0.8017, 0.4839, 0.837, 0.4732, 0.8076, 0.3891, 0.7794, 0.3977, 0.7794, 0.3977, 0.8076, 0.3891, 0.7904, 0.3475, 0.7706, 0.3535, 0.7706, 0.3535, 0.7904, 0.3475, 0.7712, 0.3011, 0.7608, 0.3042, 0.7608, 0.3042, 0.7712, 0.3011, 0.7509, 0.2523, 0.7505, 0.2524, 0.9375, 0.7463, 0.9062, 0.7463, 0.9066, 0.6915, 0.9371, 0.6915, 0.9371, 0.6915, 0.9066, 0.6915, 0.9078, 0.6394, 0.936, 0.6394, 0.936, 0.6394, 0.9078, 0.6394, 0.9096, 0.5, 0.9341, 0.5, 0.8463, 0.4693, 0.8789, 0.4519, 0.8336, 0.3752, 0.8076, 0.3891, 0.8076, 0.3891, 0.8336, 0.3752, 0.8086, 0.3377, 0.7904, 0.3475, 0.7904, 0.3475, 0.8086, 0.3377, 0.7807, 0.296, 0.7712, 0.3011, 0.7712, 0.3011, 0.7807, 0.296, 0.7514, 0.252, 0.7509, 0.2523, 0.9062, 0.7463, 0.875, 0.7463, 0.8754, 0.6915, 0.9059, 0.6915, 0.9059, 0.6915, 0.8754, 0.6915, 0.8765, 0.6394, 0.9047, 0.6394, 0.9047, 0.6394, 0.8765, 0.6394, 0.8784, 0.5, 0.9029, 0.5, 0.8873, 0.4463, 0.9158, 0.4229, 0.8565, 0.3565, 0.8336, 0.3752, 0.8336, 0.3752, 0.8565, 0.3565, 0.8246, 0.3246, 0.8086, 0.3377, 0.8086, 0.3377, 0.8246, 0.3246, 0.7891, 0.2891, 0.7807, 0.296, 0.7807, 0.296, 0.7891, 0.2891, 0.7517, 0.2517, 0.7514, 0.252, 0.875, 0.7463, 0.8438, 0.7463, 0.8441, 0.6915, 0.8746, 0.6915, 0.8746, 0.6915, 0.8441, 0.6915, 0.8453, 0.6394, 0.8735, 0.6394, 0.8735, 0.6394, 0.8453, 0.6394, 0.8471, 0.5, 0.8716, 0.5, 0.9229, 0.4158, 0.9463, 0.3873, 0.8752, 0.3336, 0.8565, 0.3565, 0.8565, 0.3565, 0.8752, 0.3336, 0.8377, 0.3086, 0.8246, 0.3246, 0.8246, 0.3246, 0.8377, 0.3086, 0.796, 0.2807, 0.7891, 0.2891, 0.7891, 0.2891, 0.796, 0.2807, 0.752, 0.2514, 0.7517, 0.2517, 0.8438, 0.7463, 0.8125, 0.7463, 0.8129, 0.6915, 0.8434, 0.6915, 0.8434, 0.6915, 0.8129, 0.6915, 0.814, 0.6394, 0.8422, 0.6394, 0.8422, 0.6394, 0.814, 0.6394, 0.8159, 0.5, 0.8404, 0.5, 0.9519, 0.3789, 0.9693, 0.3463, 0.8891, 0.3076, 0.8752, 0.3336, 0.8752, 0.3336, 0.8891, 0.3076, 0.8475, 0.2904, 0.8377, 0.3086, 0.8377, 0.3086, 0.8475, 0.2904, 0.8011, 0.2712, 0.796, 0.2807, 0.796, 0.2807, 0.8011, 0.2712, 0.7523, 0.2509, 0.752, 0.2514, 0.8125, 0.7463, 0.7812, 0.7463, 0.7816, 0.6915, 0.8121, 0.6915, 0.8121, 0.6915, 0.7816, 0.6915, 0.7828, 0.6394, 0.811, 0.6394, 0.811, 0.6394, 0.7828, 0.6394, 0.7846, 0.5, 0.8091, 0.5, 0.9732, 0.337, 0.9839, 0.3017, 0.8977, 0.2794, 0.8891, 0.3076, 0.8891, 0.3076, 0.8977, 0.2794, 0.8535, 0.2706, 0.8475, 0.2904, 0.8475, 0.2904, 0.8535, 0.2706, 0.8042, 0.2608, 0.8011, 0.2712, 0.8011, 0.2712, 0.8042, 0.2608, 0.7524, 0.2505, 0.7523, 0.2509, 0.7812, 0.7463, 0.75, 0.7463, 0.7504, 0.6915, 0.7809, 0.6915, 0.7809, 0.6915, 0.7504, 0.6915, 0.7515, 0.6394, 0.7797, 0.6394, 0.7797, 0.6394, 0.7515, 0.6394, 0.7534, 0.5, 0.7779, 0.5, 0.9859, 0.2918, 0.9895, 0.2551, 0.9006, 0.25, 0.8977, 0.2794, 0.8977, 0.2794, 0.9006, 0.25, 0.8555, 0.25, 0.8535, 0.2706, 0.8535, 0.2706, 0.8555, 0.25, 0.8053, 0.25, 0.8042, 0.2608, 0.8042, 0.2608, 0.8053, 0.25, 0.7524, 0.25, 0.7524, 0.2505, 0.75, 0.7463, 0.7188, 0.7463, 0.7191, 0.6915, 0.7496, 0.6915, 0.7496, 0.6915, 0.7191, 0.6915, 0.7203, 0.6394, 0.7485, 0.6394, 0.7485, 0.6394, 0.7203, 0.6394, 0.7221, 0.5, 0.7466, 0.5, 0.9895, 0.2449, 0.9859, 0.2082, 0.8977, 0.2206, 0.9006, 0.25, 0.9006, 0.25, 0.8977, 0.2206, 0.8535, 0.2294, 0.8555, 0.25, 0.8555, 0.25, 0.8535, 0.2294, 0.8042, 0.2392, 0.8053, 0.25, 0.8053, 0.25, 0.8042, 0.2392, 0.7524, 0.2495, 0.7524, 0.25, 0.7188, 0.7463, 0.6875, 0.7463, 0.6879, 0.6915, 0.7184, 0.6915, 0.7184, 0.6915, 0.6879, 0.6915, 0.689, 0.6394, 0.7172, 0.6394, 0.7172, 0.6394, 0.689, 0.6394, 0.6909, 0.5, 0.7154, 0.5, 0.9839, 0.1983, 0.9732, 0.163, 0.8891, 0.1924, 0.8977, 0.2206, 0.8977, 0.2206, 0.8891, 0.1924, 0.8475, 0.2096, 0.8535, 0.2294, 0.8535, 0.2294, 0.8475, 0.2096, 0.8011, 0.2288, 0.8042, 0.2392, 0.8042, 0.2392, 0.8011, 0.2288, 0.7523, 0.2491, 0.7524, 0.2495, 0.6875, 0.7463, 0.6562, 0.7463, 0.6566, 0.6915, 0.6871, 0.6915, 0.6871, 0.6915, 0.6566, 0.6915, 0.6578, 0.6394, 0.686, 0.6394, 0.686, 0.6394, 0.6578, 0.6394, 0.6596, 0.5, 0.6841, 0.5, 0.9693, 0.1537, 0.9519, 0.1211, 0.8752, 0.1664, 0.8891, 0.1924, 0.8891, 0.1924, 0.8752, 0.1664, 0.8377, 0.1914, 0.8475, 0.2096, 0.8475, 0.2096, 0.8377, 0.1914, 0.796, 0.2193, 0.8011, 0.2288, 0.8011, 0.2288, 0.796, 0.2193, 0.752, 0.2486, 0.7523, 0.2491, 0.6562, 0.7463, 0.625, 0.7463, 0.6254, 0.6915, 0.6559, 0.6915, 0.6559, 0.6915, 0.6254, 0.6915, 0.6265, 0.6394, 0.6547, 0.6394, 0.6547, 0.6394, 0.6265, 0.6394, 0.6284, 0.5, 0.6529, 0.5, 0.9463, 0.1127, 0.9229, 0.08422, 0.8565, 0.1435, 0.8752, 0.1664, 0.8752, 0.1664, 0.8565, 0.1435, 0.8246, 0.1754, 0.8377, 0.1914, 0.8377, 0.1914, 0.8246, 0.1754, 0.7891, 0.2109, 0.796, 0.2193, 0.796, 0.2193, 0.7891, 0.2109, 0.7517, 0.2483, 0.752, 0.2486, 0.625, 0.7463, 0.5938, 0.7463, 0.5941, 0.6915, 0.6246, 0.6915, 0.6246, 0.6915, 0.5941, 0.6915, 0.5953, 0.6394, 0.6235, 0.6394, 0.6235, 0.6394, 0.5953, 0.6394, 0.5971, 0.5, 0.6216, 0.5, 0.9158, 0.07707, 0.8873, 0.05367, 0.8336, 0.1248, 0.8565, 0.1435, 0.8565, 0.1435, 0.8336, 0.1248, 0.8086, 0.1623, 0.8246, 0.1754, 0.8246, 0.1754, 0.8086, 0.1623, 0.7807, 0.204, 0.7891, 0.2109, 0.7891, 0.2109, 0.7807, 0.204, 0.7514, 0.248, 0.7517, 0.2483, 0.5938, 0.7463, 0.5625, 0.7463, 0.5629, 0.6915, 0.5934, 0.6915, 0.5934, 0.6915, 0.5629, 0.6915, 0.564, 0.6394, 0.5922, 0.6394, 0.5922, 0.6394, 0.564, 0.6394, 0.5659, 0.5, 0.5904, 0.5, 0.8789, 0.04805, 0.8463, 0.03066, 0.8076, 0.1109, 0.8336, 0.1248, 0.8336, 0.1248, 0.8076, 0.1109, 0.7904, 0.1525, 0.8086, 0.1623, 0.8086, 0.1623, 0.7904, 0.1525, 0.7712, 0.1989, 0.7807, 0.204, 0.7807, 0.204, 0.7712, 0.1989, 0.7509, 0.2477, 0.7514, 0.248, 0.5625, 0.7463, 0.5312, 0.7463, 0.5316, 0.6915, 0.5621, 0.6915, 0.5621, 0.6915, 0.5316, 0.6915, 0.5328, 0.6394, 0.561, 0.6394, 0.561, 0.6394, 0.5328, 0.6394, 0.5346, 0.5, 0.5591, 0.5, 0.837, 0.02679, 0.8017, 0.01609, 0.7794, 0.1023, 0.8076, 0.1109, 0.8076, 0.1109, 0.7794, 0.1023, 0.7706, 0.1465, 0.7904, 0.1525, 0.7904, 0.1525, 0.7706, 0.1465, 0.7608, 0.1958, 0.7712, 0.1989, 0.7712, 0.1989, 0.7608, 0.1958, 0.7505, 0.2476, 0.7509, 0.2477, 0.5312, 0.7463, 0.5, 0.7463, 0.5004, 0.6915, 0.5309, 0.6915, 0.5309, 0.6915, 0.5004, 0.6915, 0.5015, 0.6394, 0.5297, 0.6394, 0.5297, 0.6394, 0.5015, 0.6394, 0.5034, 0.5, 0.5279, 0.5, 0.7918, 0.01411, 0.7551, 0.0105, 0.75, 0.09945, 0.7794, 0.1023, 0.7794, 0.1023, 0.75, 0.09945, 0.75, 0.1445, 0.7706, 0.1465, 0.7706, 0.1465, 0.75, 0.1445, 0.75, 0.1947, 0.7608, 0.1958, 0.7608, 0.1958, 0.75, 0.1947, 0.75, 0.2476, 0.7505, 0.2476, 0.5, 0.7463, 0.4688, 0.7463, 0.4691, 0.6915, 0.4996, 0.6915, 0.4996, 0.6915, 0.4691, 0.6915, 0.4703, 0.6394, 0.4985, 0.6394, 0.4985, 0.6394, 0.4703, 0.6394, 0.4721, 0.5, 0.4966, 0.5, 0.7449, 0.0105, 0.7082, 0.01411, 0.7206, 0.1023, 0.75, 0.09945, 0.75, 0.09945, 0.7206, 0.1023, 0.7294, 0.1465, 0.75, 0.1445, 0.75, 0.1445, 0.7294, 0.1465, 0.7392, 0.1958, 0.75, 0.1947, 0.75, 0.1947, 0.7392, 0.1958, 0.7495, 0.2476, 0.75, 0.2476, 0.4688, 0.7463, 0.4375, 0.7463, 0.4379, 0.6915, 0.4684, 0.6915, 0.4684, 0.6915, 0.4379, 0.6915, 0.439, 0.6394, 0.4672, 0.6394, 0.4672, 0.6394, 0.439, 0.6394, 0.4409, 0.5, 0.4654, 0.5, 0.6983, 0.01609, 0.663, 0.02679, 0.6924, 0.1109, 0.7206, 0.1023, 0.7206, 0.1023, 0.6924, 0.1109, 0.7096, 0.1525, 0.7294, 0.1465, 0.7294, 0.1465, 0.7096, 0.1525, 0.7288, 0.1989, 0.7392, 0.1958, 0.7392, 0.1958, 0.7288, 0.1989, 0.7491, 0.2477, 0.7495, 0.2476, 0.4375, 0.7463, 0.4062, 0.7463, 0.4066, 0.6915, 0.4371, 0.6915, 0.4371, 0.6915, 0.4066, 0.6915, 0.4078, 0.6394, 0.436, 0.6394, 0.436, 0.6394, 0.4078, 0.6394, 0.4096, 0.5, 0.4341, 0.5, 0.6537, 0.03066, 0.6211, 0.04805, 0.6664, 0.1248, 0.6924, 0.1109, 0.6924, 0.1109, 0.6664, 0.1248, 0.6914, 0.1623, 0.7096, 0.1525, 0.7096, 0.1525, 0.6914, 0.1623, 0.7193, 0.204, 0.7288, 0.1989, 0.7288, 0.1989, 0.7193, 0.204, 0.7486, 0.248, 0.7491, 0.2477, 0.4062, 0.7463, 0.375, 0.7463, 0.3754, 0.6915, 0.4059, 0.6915, 0.4059, 0.6915, 0.3754, 0.6915, 0.3765, 0.6394, 0.4047, 0.6394, 0.4047, 0.6394, 0.3765, 0.6394, 0.3784, 0.5, 0.4029, 0.5, 0.6127, 0.05367, 0.5842, 0.07707, 0.6435, 0.1435, 0.6664, 0.1248, 0.6664, 0.1248, 0.6435, 0.1435, 0.6754, 0.1754, 0.6914, 0.1623, 0.6914, 0.1623, 0.6754, 0.1754, 0.7109, 0.2109, 0.7193, 0.204, 0.7193, 0.204, 0.7109, 0.2109, 0.7483, 0.2483, 0.7486, 0.248, 0.375, 0.7463, 0.3438, 0.7463, 0.3441, 0.6915, 0.3746, 0.6915, 0.3746, 0.6915, 0.3441, 0.6915, 0.3453, 0.6394, 0.3735, 0.6394, 0.3735, 0.6394, 0.3453, 0.6394, 0.3471, 0.5, 0.3716, 0.5, 0.5771, 0.08422, 0.5537, 0.1127, 0.6248, 0.1664, 0.6435, 0.1435, 0.6435, 0.1435, 0.6248, 0.1664, 0.6623, 0.1914, 0.6754, 0.1754, 0.6754, 0.1754, 0.6623, 0.1914, 0.704, 0.2193, 0.7109, 0.2109, 0.7109, 0.2109, 0.704, 0.2193, 0.748, 0.2486, 0.7483, 0.2483, 0.3438, 0.7463, 0.3125, 0.7463, 0.3129, 0.6915, 0.3434, 0.6915, 0.3434, 0.6915, 0.3129, 0.6915, 0.314, 0.6394, 0.3422, 0.6394, 0.3422, 0.6394, 0.314, 0.6394, 0.3159, 0.5, 0.3404, 0.5, 0.5481, 0.1211, 0.5307, 0.1537, 0.6109, 0.1924, 0.6248, 0.1664, 0.6248, 0.1664, 0.6109, 0.1924, 0.6525, 0.2096, 0.6623, 0.1914, 0.6623, 0.1914, 0.6525, 0.2096, 0.6989, 0.2288, 0.704, 0.2193, 0.704, 0.2193, 0.6989, 0.2288, 0.7477, 0.2491, 0.748, 0.2486, 0.3125, 0.7463, 0.2812, 0.7463, 0.2816, 0.6915, 0.3121, 0.6915, 0.3121, 0.6915, 0.2816, 0.6915, 0.2828, 0.6394, 0.311, 0.6394, 0.311, 0.6394, 0.2828, 0.6394, 0.2846, 0.5, 0.3091, 0.5, 0.5268, 0.163, 0.5161, 0.1983, 0.6023, 0.2206, 0.6109, 0.1924, 0.6109, 0.1924, 0.6023, 0.2206, 0.6465, 0.2294, 0.6525, 0.2096, 0.6525, 0.2096, 0.6465, 0.2294, 0.6958, 0.2392, 0.6989, 0.2288, 0.6989, 0.2288, 0.6958, 0.2392, 0.7476, 0.2495, 0.7477, 0.2491, 0.2812, 0.7463, 0.25, 0.7463, 0.2504, 0.6915, 0.2809, 0.6915, 0.2809, 0.6915, 0.2504, 0.6915, 0.2515, 0.6394, 0.2797, 0.6394, 0.2797, 0.6394, 0.2515, 0.6394, 0.2534, 0.5, 0.2779, 0.5, 0.5141, 0.2082, 0.5105, 0.2449, 0.5994, 0.25, 0.6023, 0.2206, 0.6023, 0.2206, 0.5994, 0.25, 0.6445, 0.25, 0.6465, 0.2294, 0.6465, 0.2294, 0.6445, 0.25, 0.6947, 0.25, 0.6958, 0.2392, 0.6958, 0.2392, 0.6947, 0.25, 0.7476, 0.25, 0.7476, 0.2495, 0.25, 0.7463, 0.2188, 0.7463, 0.2191, 0.6915, 0.2496, 0.6915, 0.2496, 0.6915, 0.2191, 0.6915, 0.2203, 0.6394, 0.2485, 0.6394, 0.2485, 0.6394, 0.2203, 0.6394, 0.2221, 0.5, 0.2466, 0.5, 0.5105, 0.2551, 0.5141, 0.2918, 0.6023, 0.2794, 0.5994, 0.25, 0.5994, 0.25, 0.6023, 0.2794, 0.6465, 0.2706, 0.6445, 0.25, 0.6445, 0.25, 0.6465, 0.2706, 0.6958, 0.2608, 0.6947, 0.25, 0.6947, 0.25, 0.6958, 0.2608, 0.7476, 0.2505, 0.7476, 0.25, 0.2188, 0.7463, 0.1875, 0.7463, 0.1879, 0.6915, 0.2184, 0.6915, 0.2184, 0.6915, 0.1879, 0.6915, 0.189, 0.6394, 0.2172, 0.6394, 0.2172, 0.6394, 0.189, 0.6394, 0.1909, 0.5, 0.2154, 0.5, 0.5161, 0.3017, 0.5268, 0.337, 0.6109, 0.3076, 0.6023, 0.2794, 0.6023, 0.2794, 0.6109, 0.3076, 0.6525, 0.2904, 0.6465, 0.2706, 0.6465, 0.2706, 0.6525, 0.2904, 0.6989, 0.2712, 0.6958, 0.2608, 0.6958, 0.2608, 0.6989, 0.2712, 0.7477, 0.2509, 0.7476, 0.2505, 0.1875, 0.7463, 0.1562, 0.7463, 0.1566, 0.6915, 0.1871, 0.6915, 0.1871, 0.6915, 0.1566, 0.6915, 0.1578, 0.6394, 0.186, 0.6394, 0.186, 0.6394, 0.1578, 0.6394, 0.1596, 0.5, 0.1841, 0.5, 0.5307, 0.3463, 0.5481, 0.3789, 0.6248, 0.3336, 0.6109, 0.3076, 0.6109, 0.3076, 0.6248, 0.3336, 0.6623, 0.3086, 0.6525, 0.2904, 0.6525, 0.2904, 0.6623, 0.3086, 0.704, 0.2807, 0.6989, 0.2712, 0.6989, 0.2712, 0.704, 0.2807, 0.748, 0.2514, 0.7477, 0.2509, 0.1562, 0.7463, 0.125, 0.7463, 0.1254, 0.6915, 0.1559, 0.6915, 0.1559, 0.6915, 0.1254, 0.6915, 0.1265, 0.6394, 0.1547, 0.6394, 0.1547, 0.6394, 0.1265, 0.6394, 0.1284, 0.5, 0.1529, 0.5, 0.5537, 0.3873, 0.5771, 0.4158, 0.6435, 0.3565, 0.6248, 0.3336, 0.6248, 0.3336, 0.6435, 0.3565, 0.6754, 0.3246, 0.6623, 0.3086, 0.6623, 0.3086, 0.6754, 0.3246, 0.7109, 0.2891, 0.704, 0.2807, 0.704, 0.2807, 0.7109, 0.2891, 0.7483, 0.2517, 0.748, 0.2514, 0.125, 0.7463, 0.09375, 0.7463, 0.09414, 0.6915, 0.1246, 0.6915, 0.1246, 0.6915, 0.09414, 0.6915, 0.09528, 0.6394, 0.1235, 0.6394, 0.1235, 0.6394, 0.09528, 0.6394, 0.09712, 0.5, 0.1216, 0.5, 0.5842, 0.4229, 0.6127, 0.4463, 0.6664, 0.3752, 0.6435, 0.3565, 0.6435, 0.3565, 0.6664, 0.3752, 0.6914, 0.3377, 0.6754, 0.3246, 0.6754, 0.3246, 0.6914, 0.3377, 0.7193, 0.296, 0.7109, 0.2891, 0.7109, 0.2891, 0.7193, 0.296, 0.7486, 0.252, 0.7483, 0.2517, 0.09375, 0.7463, 0.0625, 0.7463, 0.06289, 0.6915, 0.09336, 0.6915, 0.09336, 0.6915, 0.06289, 0.6915, 0.06403, 0.6394, 0.09222, 0.6394, 0.09222, 0.6394, 0.06403, 0.6394, 0.06587, 0.5, 0.09038, 0.5, 0.6211, 0.4519, 0.6537, 0.4693, 0.6924, 0.3891, 0.6664, 0.3752, 0.6664, 0.3752, 0.6924, 0.3891, 0.7096, 0.3475, 0.6914, 0.3377, 0.6914, 0.3377, 0.7096, 0.3475, 0.7288, 0.3011, 0.7193, 0.296, 0.7193, 0.296, 0.7288, 0.3011, 0.7491, 0.2523, 0.7486, 0.252, 0.0625, 0.7463, 0.03125, 0.7463, 0.03164, 0.6915, 0.06211, 0.6915, 0.06211, 0.6915, 0.03164, 0.6915, 0.03278, 0.6394, 0.06097, 0.6394, 0.06097, 0.6394, 0.03278, 0.6394, 0.03462, 0.5, 0.05913, 0.5, 0.663, 0.4732, 0.6983, 0.4839, 0.7206, 0.3977, 0.6924, 0.3891, 0.6924, 0.3891, 0.7206, 0.3977, 0.7294, 0.3535, 0.7096, 0.3475, 0.7096, 0.3475, 0.7294, 0.3535, 0.7392, 0.3042, 0.7288, 0.3011, 0.7288, 0.3011, 0.7392, 0.3042, 0.7495, 0.2524, 0.7491, 0.2523, 0.03125, 0.7463, 0.0, 0.7463, 0.0003878, 0.6915, 0.03086, 0.6915, 0.03086, 0.6915, 0.0003878, 0.6915, 0.001532, 0.6394, 0.02972, 0.6394, 0.02972, 0.6394, 0.001532, 0.6394, 0.003374, 0.5, 0.02788, 0.5, 0.7082, 0.4859, 0.7449, 0.4895, 0.75, 0.4006, 0.7206, 0.3977, 0.7206, 0.3977, 0.75, 0.4006, 0.75, 0.3555, 0.7294, 0.3535, 0.7294, 0.3535, 0.75, 0.3555, 0.75, 0.3053, 0.7392, 0.3042, 0.7392, 0.3042, 0.75, 0.3053, 0.75, 0.2524, 0.7495, 0.2524, 0.75, 0.2524, 0.7505, 0.2524, 0.7509, 0.2523, 0.7514, 0.252, 0.7517, 0.2517, 0.752, 0.2514, 0.7523, 0.2509, 0.7524, 0.2505, 0.7524, 0.25, 0.7524, 0.2495, 0.7523, 0.2491, 0.752, 0.2486, 0.7517, 0.2483, 0.7514, 0.248, 0.7509, 0.2477, 0.7505, 0.2476, 0.75, 0.2476, 0.7495, 0.2476, 0.7491, 0.2477, 0.7486, 0.248, 0.7483, 0.2483, 0.748, 0.2486, 0.7477, 0.2491, 0.7476, 0.2495, 0.7476, 0.25, 0.7476, 0.2505, 0.7477, 0.2509, 0.748, 0.2514, 0.7483, 0.2517, 0.7486, 0.252, 0.7491, 0.2523, 0.7495, 0.2524, 0.9688, 0.7501, 1.0, 0.7501, 0.9997, 0.7988, 0.9691, 0.7988, 0.9691, 0.7988, 0.9997, 0.7988, 0.9988, 0.8457, 0.9699, 0.8457, 0.9699, 0.8457, 0.9988, 0.8457, 0.9974, 0.8889, 0.9714, 0.8889, 0.9714, 0.8889, 0.9974, 0.8889, 0.9954, 1.0, 0.9733, 1.0, 0.2899, 0.4861, 0.2569, 0.4893, 0.25, 0.3829, 0.2759, 0.3803, 0.2759, 0.3803, 0.25, 0.3829, 0.25, 0.3412, 0.2678, 0.3394, 0.2678, 0.3394, 0.25, 0.3412, 0.25, 0.296, 0.259, 0.2951, 0.259, 0.2951, 0.25, 0.296, 0.25, 0.2489, 0.2498, 0.2489, 0.9375, 0.7501, 0.9688, 0.7501, 0.9684, 0.7988, 0.9378, 0.7988, 0.9378, 0.7988, 0.9684, 0.7988, 0.9676, 0.8457, 0.9387, 0.8457, 0.9387, 0.8457, 0.9676, 0.8457, 0.9661, 0.8889, 0.9401, 0.8889, 0.9401, 0.8889, 0.9661, 0.8889, 0.9642, 1.0, 0.9421, 1.0, 0.3352, 0.4737, 0.3034, 0.4834, 0.2759, 0.3803, 0.3008, 0.3727, 0.3008, 0.3727, 0.2759, 0.3803, 0.2678, 0.3394, 0.2849, 0.3342, 0.2849, 0.3342, 0.2678, 0.3394, 0.259, 0.2951, 0.2676, 0.2925, 0.2676, 0.2925, 0.259, 0.2951, 0.2498, 0.2489, 0.2496, 0.249, 0.9062, 0.7501, 0.9375, 0.7501, 0.9372, 0.7988, 0.9066, 0.7988, 0.9066, 0.7988, 0.9372, 0.7988, 0.9363, 0.8457, 0.9074, 0.8457, 0.9074, 0.8457, 0.9363, 0.8457, 0.9349, 0.8889, 0.9089, 0.8889, 0.9089, 0.8889, 0.9349, 0.8889, 0.9329, 1.0, 0.9108, 1.0, 0.3772, 0.4528, 0.3479, 0.4685, 0.3008, 0.3727, 0.3238, 0.3605, 0.3238, 0.3605, 0.3008, 0.3727, 0.2849, 0.3342, 0.3007, 0.3258, 0.3007, 0.3258, 0.2849, 0.3342, 0.2676, 0.2925, 0.2755, 0.2882, 0.2755, 0.2882, 0.2676, 0.2925, 0.2496, 0.249, 0.2494, 0.2491, 0.875, 0.7501, 0.9062, 0.7501, 0.9059, 0.7988, 0.8753, 0.7988, 0.8753, 0.7988, 0.9059, 0.7988, 0.9051, 0.8457, 0.8762, 0.8457, 0.8762, 0.8457, 0.9051, 0.8457, 0.9036, 0.8889, 0.8776, 0.8889, 0.8776, 0.8889, 0.9036, 0.8889, 0.9017, 1.0, 0.8796, 1.0, 0.4144, 0.4241, 0.3887, 0.4452, 0.3238, 0.3605, 0.3439, 0.3439, 0.3439, 0.3439, 0.3238, 0.3605, 0.3007, 0.3258, 0.3145, 0.3145, 0.3145, 0.3145, 0.3007, 0.3258, 0.2755, 0.2882, 0.2825, 0.2825, 0.2825, 0.2825, 0.2755, 0.2882, 0.2494, 0.2491, 0.2492, 0.2492, 0.8438, 0.7501, 0.875, 0.7501, 0.8747, 0.7988, 0.8441, 0.7988, 0.8441, 0.7988, 0.8747, 0.7988, 0.8738, 0.8457, 0.8449, 0.8457, 0.8449, 0.8457, 0.8738, 0.8457, 0.8724, 0.8889, 0.8464, 0.8889, 0.8464, 0.8889, 0.8724, 0.8889, 0.8704, 1.0, 0.8483, 1.0, 0.4452, 0.3887, 0.4241, 0.4144, 0.3439, 0.3439, 0.3605, 0.3238, 0.3605, 0.3238, 0.3439, 0.3439, 0.3145, 0.3145, 0.3258, 0.3007, 0.3258, 0.3007, 0.3145, 0.3145, 0.2825, 0.2825, 0.2882, 0.2755, 0.2882, 0.2755, 0.2825, 0.2825, 0.2492, 0.2492, 0.2491, 0.2494, 0.8125, 0.7501, 0.8438, 0.7501, 0.8434, 0.7988, 0.8128, 0.7988, 0.8128, 0.7988, 0.8434, 0.7988, 0.8426, 0.8457, 0.8137, 0.8457, 0.8137, 0.8457, 0.8426, 0.8457, 0.8411, 0.8889, 0.8151, 0.8889, 0.8151, 0.8889, 0.8411, 0.8889, 0.8392, 1.0, 0.8171, 1.0, 0.4685, 0.3479, 0.4528, 0.3772, 0.3605, 0.3238, 0.3727, 0.3008, 0.3727, 0.3008, 0.3605, 0.3238, 0.3258, 0.3007, 0.3342, 0.2849, 0.3342, 0.2849, 0.3258, 0.3007, 0.2882, 0.2755, 0.2925, 0.2676, 0.2925, 0.2676, 0.2882, 0.2755, 0.2491, 0.2494, 0.249, 0.2496, 0.7812, 0.7501, 0.8125, 0.7501, 0.8122, 0.7988, 0.7816, 0.7988, 0.7816, 0.7988, 0.8122, 0.7988, 0.8113, 0.8457, 0.7824, 0.8457, 0.7824, 0.8457, 0.8113, 0.8457, 0.8099, 0.8889, 0.7839, 0.8889, 0.7839, 0.8889, 0.8099, 0.8889, 0.8079, 1.0, 0.7858, 1.0, 0.4834, 0.3034, 0.4737, 0.3352, 0.3727, 0.3008, 0.3803, 0.2759, 0.3803, 0.2759, 0.3727, 0.3008, 0.3342, 0.2849, 0.3394, 0.2678, 0.3394, 0.2678, 0.3342, 0.2849, 0.2925, 0.2676, 0.2951, 0.259, 0.2951, 0.259, 0.2925, 0.2676, 0.249, 0.2496, 0.2489, 0.2498, 0.75, 0.7501, 0.7812, 0.7501, 0.7809, 0.7988, 0.7503, 0.7988, 0.7503, 0.7988, 0.7809, 0.7988, 0.7801, 0.8457, 0.7512, 0.8457, 0.7512, 0.8457, 0.7801, 0.8457, 0.7786, 0.8889, 0.7526, 0.8889, 0.7526, 0.8889, 0.7786, 0.8889, 0.7767, 1.0, 0.7546, 1.0, 0.4893, 0.2569, 0.4861, 0.2899, 0.3803, 0.2759, 0.3829, 0.25, 0.3829, 0.25, 0.3803, 0.2759, 0.3394, 0.2678, 0.3412, 0.25, 0.3412, 0.25, 0.3394, 0.2678, 0.2951, 0.259, 0.296, 0.25, 0.296, 0.25, 0.2951, 0.259, 0.2489, 0.2498, 0.2489, 0.25, 0.7188, 0.7501, 0.75, 0.7501, 0.7497, 0.7988, 0.7191, 0.7988, 0.7191, 0.7988, 0.7497, 0.7988, 0.7488, 0.8457, 0.7199, 0.8457, 0.7199, 0.8457, 0.7488, 0.8457, 0.7474, 0.8889, 0.7214, 0.8889, 0.7214, 0.8889, 0.7474, 0.8889, 0.7454, 1.0, 0.7233, 1.0, 0.4861, 0.2101, 0.4893, 0.2431, 0.3829, 0.25, 0.3803, 0.2241, 0.3803, 0.2241, 0.3829, 0.25, 0.3412, 0.25, 0.3394, 0.2322, 0.3394, 0.2322, 0.3412, 0.25, 0.296, 0.25, 0.2951, 0.241, 0.2951, 0.241, 0.296, 0.25, 0.2489, 0.25, 0.2489, 0.2502, 0.6875, 0.7501, 0.7188, 0.7501, 0.7184, 0.7988, 0.6878, 0.7988, 0.6878, 0.7988, 0.7184, 0.7988, 0.7176, 0.8457, 0.6887, 0.8457, 0.6887, 0.8457, 0.7176, 0.8457, 0.7161, 0.8889, 0.6901, 0.8889, 0.6901, 0.8889, 0.7161, 0.8889, 0.7142, 1.0, 0.6921, 1.0, 0.4737, 0.1648, 0.4834, 0.1966, 0.3803, 0.2241, 0.3727, 0.1992, 0.3727, 0.1992, 0.3803, 0.2241, 0.3394, 0.2322, 0.3342, 0.2151, 0.3342, 0.2151, 0.3394, 0.2322, 0.2951, 0.241, 0.2925, 0.2324, 0.2925, 0.2324, 0.2951, 0.241, 0.2489, 0.2502, 0.249, 0.2504, 0.6562, 0.7501, 0.6875, 0.7501, 0.6872, 0.7988, 0.6566, 0.7988, 0.6566, 0.7988, 0.6872, 0.7988, 0.6863, 0.8457, 0.6574, 0.8457, 0.6574, 0.8457, 0.6863, 0.8457, 0.6849, 0.8889, 0.6589, 0.8889, 0.6589, 0.8889, 0.6849, 0.8889, 0.6829, 1.0, 0.6608, 1.0, 0.4528, 0.1228, 0.4685, 0.1521, 0.3727, 0.1992, 0.3605, 0.1762, 0.3605, 0.1762, 0.3727, 0.1992, 0.3342, 0.2151, 0.3258, 0.1993, 0.3258, 0.1993, 0.3342, 0.2151, 0.2925, 0.2324, 0.2882, 0.2245, 0.2882, 0.2245, 0.2925, 0.2324, 0.249, 0.2504, 0.2491, 0.2506, 0.625, 0.7501, 0.6562, 0.7501, 0.6559, 0.7988, 0.6253, 0.7988, 0.6253, 0.7988, 0.6559, 0.7988, 0.6551, 0.8457, 0.6262, 0.8457, 0.6262, 0.8457, 0.6551, 0.8457, 0.6536, 0.8889, 0.6276, 0.8889, 0.6276, 0.8889, 0.6536, 0.8889, 0.6517, 1.0, 0.6296, 1.0, 0.4241, 0.08564, 0.4452, 0.1113, 0.3605, 0.1762, 0.3439, 0.1561, 0.3439, 0.1561, 0.3605, 0.1762, 0.3258, 0.1993, 0.3145, 0.1855, 0.3145, 0.1855, 0.3258, 0.1993, 0.2882, 0.2245, 0.2825, 0.2175, 0.2825, 0.2175, 0.2882, 0.2245, 0.2491, 0.2506, 0.2492, 0.2508, 0.5938, 0.7501, 0.625, 0.7501, 0.6247, 0.7988, 0.5941, 0.7988, 0.5941, 0.7988, 0.6247, 0.7988, 0.6238, 0.8457, 0.5949, 0.8457, 0.5949, 0.8457, 0.6238, 0.8457, 0.6224, 0.8889, 0.5964, 0.8889, 0.5964, 0.8889, 0.6224, 0.8889, 0.6204, 1.0, 0.5983, 1.0, 0.3887, 0.05484, 0.4144, 0.0759, 0.3439, 0.1561, 0.3238, 0.1395, 0.3238, 0.1395, 0.3439, 0.1561, 0.3145, 0.1855, 0.3007, 0.1742, 0.3007, 0.1742, 0.3145, 0.1855, 0.2825, 0.2175, 0.2755, 0.2118, 0.2755, 0.2118, 0.2825, 0.2175, 0.2492, 0.2508, 0.2494, 0.2509, 0.5625, 0.7501, 0.5938, 0.7501, 0.5934, 0.7988, 0.5628, 0.7988, 0.5628, 0.7988, 0.5934, 0.7988, 0.5926, 0.8457, 0.5637, 0.8457, 0.5637, 0.8457, 0.5926, 0.8457, 0.5911, 0.8889, 0.5651, 0.8889, 0.5651, 0.8889, 0.5911, 0.8889, 0.5892, 1.0, 0.5671, 1.0, 0.3479, 0.03153, 0.3772, 0.04718, 0.3238, 0.1395, 0.3008, 0.1273, 0.3008, 0.1273, 0.3238, 0.1395, 0.3007, 0.1742, 0.2849, 0.1658, 0.2849, 0.1658, 0.3007, 0.1742, 0.2755, 0.2118, 0.2676, 0.2075, 0.2676, 0.2075, 0.2755, 0.2118, 0.2494, 0.2509, 0.2496, 0.251, 0.5312, 0.7501, 0.5625, 0.7501, 0.5622, 0.7988, 0.5316, 0.7988, 0.5316, 0.7988, 0.5622, 0.7988, 0.5613, 0.8457, 0.5324, 0.8457, 0.5324, 0.8457, 0.5613, 0.8457, 0.5599, 0.8889, 0.5339, 0.8889, 0.5339, 0.8889, 0.5599, 0.8889, 0.5579, 1.0, 0.5358, 1.0, 0.3034, 0.01662, 0.3352, 0.02626, 0.3008, 0.1273, 0.2759, 0.1197, 0.2759, 0.1197, 0.3008, 0.1273, 0.2849, 0.1658, 0.2678, 0.1606, 0.2678, 0.1606, 0.2849, 0.1658, 0.2676, 0.2075, 0.259, 0.2049, 0.259, 0.2049, 0.2676, 0.2075, 0.2496, 0.251, 0.2498, 0.2511, 0.5, 0.7501, 0.5312, 0.7501, 0.5309, 0.7988, 0.5003, 0.7988, 0.5003, 0.7988, 0.5309, 0.7988, 0.5301, 0.8457, 0.5012, 0.8457, 0.5012, 0.8457, 0.5301, 0.8457, 0.5286, 0.8889, 0.5026, 0.8889, 0.5026, 0.8889, 0.5286, 0.8889, 0.5267, 1.0, 0.5046, 1.0, 0.2569, 0.01068, 0.2899, 0.01393, 0.2759, 0.1197, 0.25, 0.1171, 0.25, 0.1171, 0.2759, 0.1197, 0.2678, 0.1606, 0.25, 0.1588, 0.25, 0.1588, 0.2678, 0.1606, 0.259, 0.2049, 0.25, 0.204, 0.25, 0.204, 0.259, 0.2049, 0.2498, 0.2511, 0.25, 0.2511, 0.4688, 0.7501, 0.5, 0.7501, 0.4997, 0.7988, 0.4691, 0.7988, 0.4691, 0.7988, 0.4997, 0.7988, 0.4988, 0.8457, 0.4699, 0.8457, 0.4699, 0.8457, 0.4988, 0.8457, 0.4974, 0.8889, 0.4714, 0.8889, 0.4714, 0.8889, 0.4974, 0.8889, 0.4954, 1.0, 0.4733, 1.0, 0.2101, 0.01393, 0.2431, 0.01068, 0.25, 0.1171, 0.2241, 0.1197, 0.2241, 0.1197, 0.25, 0.1171, 0.25, 0.1588, 0.2322, 0.1606, 0.2322, 0.1606, 0.25, 0.1588, 0.25, 0.204, 0.241, 0.2049, 0.241, 0.2049, 0.25, 0.204, 0.25, 0.2511, 0.2502, 0.2511, 0.4375, 0.7501, 0.4688, 0.7501, 0.4684, 0.7988, 0.4378, 0.7988, 0.4378, 0.7988, 0.4684, 0.7988, 0.4676, 0.8457, 0.4387, 0.8457, 0.4387, 0.8457, 0.4676, 0.8457, 0.4661, 0.8889, 0.4401, 0.8889, 0.4401, 0.8889, 0.4661, 0.8889, 0.4642, 1.0, 0.4421, 1.0, 0.1648, 0.02626, 0.1966, 0.01662, 0.2241, 0.1197, 0.1992, 0.1273, 0.1992, 0.1273, 0.2241, 0.1197, 0.2322, 0.1606, 0.2151, 0.1658, 0.2151, 0.1658, 0.2322, 0.1606, 0.241, 0.2049, 0.2324, 0.2075, 0.2324, 0.2075, 0.241, 0.2049, 0.2502, 0.2511, 0.2504, 0.251, 0.4062, 0.7501, 0.4375, 0.7501, 0.4372, 0.7988, 0.4066, 0.7988, 0.4066, 0.7988, 0.4372, 0.7988, 0.4363, 0.8457, 0.4074, 0.8457, 0.4074, 0.8457, 0.4363, 0.8457, 0.4349, 0.8889, 0.4089, 0.8889, 0.4089, 0.8889, 0.4349, 0.8889, 0.4329, 1.0, 0.4108, 1.0, 0.1228, 0.04718, 0.1521, 0.03153, 0.1992, 0.1273, 0.1762, 0.1395, 0.1762, 0.1395, 0.1992, 0.1273, 0.2151, 0.1658, 0.1993, 0.1742, 0.1993, 0.1742, 0.2151, 0.1658, 0.2324, 0.2075, 0.2245, 0.2118, 0.2245, 0.2118, 0.2324, 0.2075, 0.2504, 0.251, 0.2506, 0.2509, 0.375, 0.7501, 0.4062, 0.7501, 0.4059, 0.7988, 0.3753, 0.7988, 0.3753, 0.7988, 0.4059, 0.7988, 0.4051, 0.8457, 0.3762, 0.8457, 0.3762, 0.8457, 0.4051, 0.8457, 0.4036, 0.8889, 0.3776, 0.8889, 0.3776, 0.8889, 0.4036, 0.8889, 0.4017, 1.0, 0.3796, 1.0, 0.08564, 0.0759, 0.1113, 0.05484, 0.1762, 0.1395, 0.1561, 0.1561, 0.1561, 0.1561, 0.1762, 0.1395, 0.1993, 0.1742, 0.1855, 0.1855, 0.1855, 0.1855, 0.1993, 0.1742, 0.2245, 0.2118, 0.2175, 0.2175, 0.2175, 0.2175, 0.2245, 0.2118, 0.2506, 0.2509, 0.2508, 0.2508, 0.3438, 0.7501, 0.375, 0.7501, 0.3747, 0.7988, 0.3441, 0.7988, 0.3441, 0.7988, 0.3747, 0.7988, 0.3738, 0.8457, 0.3449, 0.8457, 0.3449, 0.8457, 0.3738, 0.8457, 0.3724, 0.8889, 0.3464, 0.8889, 0.3464, 0.8889, 0.3724, 0.8889, 0.3704, 1.0, 0.3483, 1.0, 0.05484, 0.1113, 0.0759, 0.08564, 0.1561, 0.1561, 0.1395, 0.1762, 0.1395, 0.1762, 0.1561, 0.1561, 0.1855, 0.1855, 0.1742, 0.1993, 0.1742, 0.1993, 0.1855, 0.1855, 0.2175, 0.2175, 0.2118, 0.2245, 0.2118, 0.2245, 0.2175, 0.2175, 0.2508, 0.2508, 0.2509, 0.2506, 0.3125, 0.7501, 0.3438, 0.7501, 0.3434, 0.7988, 0.3128, 0.7988, 0.3128, 0.7988, 0.3434, 0.7988, 0.3426, 0.8457, 0.3137, 0.8457, 0.3137, 0.8457, 0.3426, 0.8457, 0.3411, 0.8889, 0.3151, 0.8889, 0.3151, 0.8889, 0.3411, 0.8889, 0.3392, 1.0, 0.3171, 1.0, 0.03153, 0.1521, 0.04718, 0.1228, 0.1395, 0.1762, 0.1273, 0.1992, 0.1273, 0.1992, 0.1395, 0.1762, 0.1742, 0.1993, 0.1658, 0.2151, 0.1658, 0.2151, 0.1742, 0.1993, 0.2118, 0.2245, 0.2075, 0.2324, 0.2075, 0.2324, 0.2118, 0.2245, 0.2509, 0.2506, 0.251, 0.2504, 0.2812, 0.7501, 0.3125, 0.7501, 0.3122, 0.7988, 0.2816, 0.7988, 0.2816, 0.7988, 0.3122, 0.7988, 0.3113, 0.8457, 0.2824, 0.8457, 0.2824, 0.8457, 0.3113, 0.8457, 0.3099, 0.8889, 0.2839, 0.8889, 0.2839, 0.8889, 0.3099, 0.8889, 0.3079, 1.0, 0.2858, 1.0, 0.01662, 0.1966, 0.02626, 0.1648, 0.1273, 0.1992, 0.1197, 0.2241, 0.1197, 0.2241, 0.1273, 0.1992, 0.1658, 0.2151, 0.1606, 0.2322, 0.1606, 0.2322, 0.1658, 0.2151, 0.2075, 0.2324, 0.2049, 0.241, 0.2049, 0.241, 0.2075, 0.2324, 0.251, 0.2504, 0.2511, 0.2502, 0.25, 0.7501, 0.2812, 0.7501, 0.2809, 0.7988, 0.2503, 0.7988, 0.2503, 0.7988, 0.2809, 0.7988, 0.2801, 0.8457, 0.2512, 0.8457, 0.2512, 0.8457, 0.2801, 0.8457, 0.2786, 0.8889, 0.2526, 0.8889, 0.2526, 0.8889, 0.2786, 0.8889, 0.2767, 1.0, 0.2546, 1.0, 0.01068, 0.2431, 0.01393, 0.2101, 0.1197, 0.2241, 0.1171, 0.25, 0.1171, 0.25, 0.1197, 0.2241, 0.1606, 0.2322, 0.1588, 0.25, 0.1588, 0.25, 0.1606, 0.2322, 0.2049, 0.241, 0.204, 0.25, 0.204, 0.25, 0.2049, 0.241, 0.2511, 0.2502, 0.2511, 0.25, 0.2188, 0.7501, 0.25, 0.7501, 0.2497, 0.7988, 0.2191, 0.7988, 0.2191, 0.7988, 0.2497, 0.7988, 0.2488, 0.8457, 0.2199, 0.8457, 0.2199, 0.8457, 0.2488, 0.8457, 0.2474, 0.8889, 0.2214, 0.8889, 0.2214, 0.8889, 0.2474, 0.8889, 0.2454, 1.0, 0.2233, 1.0, 0.01393, 0.2899, 0.01068, 0.2569, 0.1171, 0.25, 0.1197, 0.2759, 0.1197, 0.2759, 0.1171, 0.25, 0.1588, 0.25, 0.1606, 0.2678, 0.1606, 0.2678, 0.1588, 0.25, 0.204, 0.25, 0.2049, 0.259, 0.2049, 0.259, 0.204, 0.25, 0.2511, 0.25, 0.2511, 0.2498, 0.1875, 0.7501, 0.2188, 0.7501, 0.2184, 0.7988, 0.1878, 0.7988, 0.1878, 0.7988, 0.2184, 0.7988, 0.2176, 0.8457, 0.1887, 0.8457, 0.1887, 0.8457, 0.2176, 0.8457, 0.2161, 0.8889, 0.1901, 0.8889, 0.1901, 0.8889, 0.2161, 0.8889, 0.2142, 1.0, 0.1921, 1.0, 0.02626, 0.3352, 0.01662, 0.3034, 0.1197, 0.2759, 0.1273, 0.3008, 0.1273, 0.3008, 0.1197, 0.2759, 0.1606, 0.2678, 0.1658, 0.2849, 0.1658, 0.2849, 0.1606, 0.2678, 0.2049, 0.259, 0.2075, 0.2676, 0.2075, 0.2676, 0.2049, 0.259, 0.2511, 0.2498, 0.251, 0.2496, 0.1562, 0.7501, 0.1875, 0.7501, 0.1872, 0.7988, 0.1566, 0.7988, 0.1566, 0.7988, 0.1872, 0.7988, 0.1863, 0.8457, 0.1574, 0.8457, 0.1574, 0.8457, 0.1863, 0.8457, 0.1849, 0.8889, 0.1589, 0.8889, 0.1589, 0.8889, 0.1849, 0.8889, 0.1829, 1.0, 0.1608, 1.0, 0.04718, 0.3772, 0.03153, 0.3479, 0.1273, 0.3008, 0.1395, 0.3238, 0.1395, 0.3238, 0.1273, 0.3008, 0.1658, 0.2849, 0.1742, 0.3007, 0.1742, 0.3007, 0.1658, 0.2849, 0.2075, 0.2676, 0.2118, 0.2755, 0.2118, 0.2755, 0.2075, 0.2676, 0.251, 0.2496, 0.2509, 0.2494, 0.125, 0.7501, 0.1562, 0.7501, 0.1559, 0.7988, 0.1253, 0.7988, 0.1253, 0.7988, 0.1559, 0.7988, 0.1551, 0.8457, 0.1262, 0.8457, 0.1262, 0.8457, 0.1551, 0.8457, 0.1536, 0.8889, 0.1276, 0.8889, 0.1276, 0.8889, 0.1536, 0.8889, 0.1517, 1.0, 0.1296, 1.0, 0.0759, 0.4144, 0.05484, 0.3887, 0.1395, 0.3238, 0.1561, 0.3439, 0.1561, 0.3439, 0.1395, 0.3238, 0.1742, 0.3007, 0.1855, 0.3145, 0.1855, 0.3145, 0.1742, 0.3007, 0.2118, 0.2755, 0.2175, 0.2825, 0.2175, 0.2825, 0.2118, 0.2755, 0.2509, 0.2494, 0.2508, 0.2492, 0.09375, 0.7501, 0.125, 0.7501, 0.1247, 0.7988, 0.09405, 0.7988, 0.09405, 0.7988, 0.1247, 0.7988, 0.1238, 0.8457, 0.09494, 0.8457, 0.09494, 0.8457, 0.1238, 0.8457, 0.1224, 0.8889, 0.0964, 0.8889, 0.0964, 0.8889, 0.1224, 0.8889, 0.1204, 1.0, 0.09835, 1.0, 0.1113, 0.4452, 0.08564, 0.4241, 0.1561, 0.3439, 0.1762, 0.3605, 0.1762, 0.3605, 0.1561, 0.3439, 0.1855, 0.3145, 0.1993, 0.3258, 0.1993, 0.3258, 0.1855, 0.3145, 0.2175, 0.2825, 0.2245, 0.2882, 0.2245, 0.2882, 0.2175, 0.2825, 0.2508, 0.2492, 0.2506, 0.2491, 0.0625, 0.7501, 0.09375, 0.7501, 0.09345, 0.7988, 0.0628, 0.7988, 0.0628, 0.7988, 0.09345, 0.7988, 0.09256, 0.8457, 0.06369, 0.8457, 0.06369, 0.8457, 0.09256, 0.8457, 0.0911, 0.8889, 0.06515, 0.8889, 0.06515, 0.8889, 0.0911, 0.8889, 0.08915, 1.0, 0.0671, 1.0, 0.1521, 0.4685, 0.1228, 0.4528, 0.1762, 0.3605, 0.1992, 0.3727, 0.1992, 0.3727, 0.1762, 0.3605, 0.1993, 0.3258, 0.2151, 0.3342, 0.2151, 0.3342, 0.1993, 0.3258, 0.2245, 0.2882, 0.2324, 0.2925, 0.2324, 0.2925, 0.2245, 0.2882, 0.2506, 0.2491, 0.2504, 0.249, 0.03125, 0.7501, 0.0625, 0.7501, 0.0622, 0.7988, 0.03155, 0.7988, 0.03155, 0.7988, 0.0622, 0.7988, 0.06131, 0.8457, 0.03244, 0.8457, 0.03244, 0.8457, 0.06131, 0.8457, 0.05985, 0.8889, 0.0339, 0.8889, 0.0339, 0.8889, 0.05985, 0.8889, 0.0579, 1.0, 0.03585, 1.0, 0.1966, 0.4834, 0.1648, 0.4737, 0.1992, 0.3727, 0.2241, 0.3803, 0.2241, 0.3803, 0.1992, 0.3727, 0.2151, 0.3342, 0.2322, 0.3394, 0.2322, 0.3394, 0.2151, 0.3342, 0.2324, 0.2925, 0.241, 0.2951, 0.241, 0.2951, 0.2324, 0.2925, 0.2504, 0.249, 0.2502, 0.2489, 0.0, 0.7501, 0.03125, 0.7501, 0.03095, 0.7988, 0.0003016, 0.7988, 0.0003016, 0.7988, 0.03095, 0.7988, 0.03006, 0.8457, 0.001195, 0.8457, 0.001195, 0.8457, 0.03006, 0.8457, 0.0286, 0.8889, 0.002645, 0.8889, 0.002645, 0.8889, 0.0286, 0.8889, 0.02665, 1.0, 0.004597, 1.0, 0.2431, 0.4893, 0.2101, 0.4861, 0.2241, 0.3803, 0.25, 0.3829, 0.25, 0.3829, 0.2241, 0.3803, 0.2322, 0.3394, 0.25, 0.3412, 0.25, 0.3412, 0.2322, 0.3394, 0.241, 0.2951, 0.25, 0.296, 0.25, 0.296, 0.241, 0.2951, 0.2502, 0.2489, 0.25, 0.2489, 1.0, 0.7463, 1.0, 0.7501, 0.9688, 0.7501, 0.9688, 0.7463])
me_cylinder.materials.append(mat_material_001)
me_cylinder.update()
me_cube_001 = bpy.data.meshes.new('Cube.001')
me_cube_001.from_pydata([], [], [])
_uv = me_cube_001.uv_layers.new(name='UVMap')
_uv.uv.foreach_set('vector', [])
me_cube_001.update()
me_cone = bpy.data.meshes.new('Cone')
me_cone.from_pydata([(0.0, 1.0, -1.0), (0.1951, 0.9808, -1.0), (0.3827, 0.9239, -1.0), (0.5556, 0.8315, -1.0), (0.7071, 0.7071, -1.0), (0.8315, 0.5556, -1.0), (0.9239, 0.3827, -1.0), (0.9808, 0.1951, -1.0), (1.0, 0.0, -1.0), (0.9808, -0.1951, -1.0), (0.9239, -0.3827, -1.0), (0.8315, -0.5556, -1.0), (0.7071, -0.7071, -1.0), (0.5556, -0.8315, -1.0), (0.3827, -0.9239, -1.0), (0.1951, -0.9808, -1.0), (0.0, -1.0, -1.0), (-0.1951, -0.9808, -1.0), (-0.3827, -0.9239, -1.0), (-0.5556, -0.8315, -1.0), (-0.7071, -0.7071, -1.0), (-0.8315, -0.5556, -1.0), (-0.9239, -0.3827, -1.0), (-0.9808, -0.1951, -1.0), (-1.0, 0.0, -1.0), (-0.9808, 0.1951, -1.0), (-0.9239, 0.3827, -1.0), (-0.8315, 0.5556, -1.0), (-0.7071, 0.7071, -1.0), (-0.5556, 0.8315, -1.0), (-0.3827, 0.9239, -1.0), (-0.1951, 0.9808, -1.0), (0.0, 0.0, 1.0)], [], [(0, 32, 1), (1, 32, 2), (2, 32, 3), (3, 32, 4), (4, 32, 5), (5, 32, 6), (6, 32, 7), (7, 32, 8), (8, 32, 9), (9, 32, 10), (10, 32, 11), (11, 32, 12), (12, 32, 13), (13, 32, 14), (14, 32, 15), (15, 32, 16), (16, 32, 17), (17, 32, 18), (18, 32, 19), (19, 32, 20), (20, 32, 21), (21, 32, 22), (22, 32, 23), (23, 32, 24), (24, 32, 25), (25, 32, 26), (26, 32, 27), (27, 32, 28), (28, 32, 29), (29, 32, 30), (0, 1, 2, 3, 4, 5, 6, 7, 8, 9, 10, 11, 12, 13, 14, 15, 16, 17, 18, 19, 20, 21, 22, 23, 24, 25, 26, 27, 28, 29, 30, 31), (30, 32, 31), (31, 32, 0)])
me_cone.polygons.foreach_set('use_smooth', [True] * 33)
_uv = me_cone.uv_layers.new(name='UVMap')
_uv.uv.foreach_set('vector', [0.25, 0.49, 0.25, 0.25, 0.2968, 0.4854, 0.2968, 0.4854, 0.25, 0.25, 0.3418, 0.4717, 0.3418, 0.4717, 0.25, 0.25, 0.3833, 0.4496, 0.3833, 0.4496, 0.25, 0.25, 0.4197, 0.4197, 0.4197, 0.4197, 0.25, 0.25, 0.4496, 0.3833, 0.4496, 0.3833, 0.25, 0.25, 0.4717, 0.3418, 0.4717, 0.3418, 0.25, 0.25, 0.4854, 0.2968, 0.4854, 0.2968, 0.25, 0.25, 0.49, 0.25, 0.49, 0.25, 0.25, 0.25, 0.4854, 0.2032, 0.4854, 0.2032, 0.25, 0.25, 0.4717, 0.1582, 0.4717, 0.1582, 0.25, 0.25, 0.4496, 0.1167, 0.4496, 0.1167, 0.25, 0.25, 0.4197, 0.08029, 0.4197, 0.08029, 0.25, 0.25, 0.3833, 0.05045, 0.3833, 0.05045, 0.25, 0.25, 0.3418, 0.02827, 0.3418, 0.02827, 0.25, 0.25, 0.2968, 0.01461, 0.2968, 0.01461, 0.25, 0.25, 0.25, 0.01, 0.25, 0.01, 0.25, 0.25, 0.2032, 0.01461, 0.2032, 0.01461, 0.25, 0.25, 0.1582, 0.02827, 0.1582, 0.02827, 0.25, 0.25, 0.1167, 0.05045, 0.1167, 0.05045, 0.25, 0.25, 0.08029, 0.08029, 0.08029, 0.08029, 0.25, 0.25, 0.05045, 0.1167, 0.05045, 0.1167, 0.25, 0.25, 0.02827, 0.1582, 0.02827, 0.1582, 0.25, 0.25, 0.01461, 0.2032, 0.01461, 0.2032, 0.25, 0.25, 0.01, 0.25, 0.01, 0.25, 0.25, 0.25, 0.01461, 0.2968, 0.01461, 0.2968, 0.25, 0.25, 0.02827, 0.3418, 0.02827, 0.3418, 0.25, 0.25, 0.05045, 0.3833, 0.05045, 0.3833, 0.25, 0.25, 0.08029, 0.4197, 0.08029, 0.4197, 0.25, 0.25, 0.1167, 0.4496, 0.1167, 0.4496, 0.25, 0.25, 0.1582, 0.4717, 0.75, 0.49, 0.7968, 0.4854, 0.8418, 0.4717, 0.8833, 0.4496, 0.9197, 0.4197, 0.9496, 0.3833, 0.9717, 0.3418, 0.9854, 0.2968, 0.99, 0.25, 0.9854, 0.2032, 0.9717, 0.1582, 0.9496, 0.1167, 0.9197, 0.08029, 0.8833, 0.05045, 0.8418, 0.02827, 0.7968, 0.01461, 0.75, 0.01, 0.7032, 0.01461, 0.6582, 0.02827, 0.6167, 0.05045, 0.5803, 0.08029, 0.5504, 0.1167, 0.5283, 0.1582, 0.5146, 0.2032, 0.51, 0.25, 0.5146, 0.2968, 0.5283, 0.3418, 0.5504, 0.3833, 0.5803, 0.4197, 0.6167, 0.4496, 0.6582, 0.4717, 0.7032, 0.4854, 0.1582, 0.4717, 0.25, 0.25, 0.2032, 0.4854, 0.2032, 0.4854, 0.25, 0.25, 0.25, 0.49])
me_cone.materials.append(mat_material_006)
me_cone.update()
me_cone_001 = bpy.data.meshes.new('Cone.001')
me_cone_001.from_pydata([(0.0, 1.0, -1.0), (0.1951, 0.9808, -1.0), (0.3827, 0.9239, -1.0), (0.5556, 0.8315, -1.0), (0.7071, 0.7071, -1.0), (0.8315, 0.5556, -1.0), (0.9239, 0.3827, -1.0), (0.9808, 0.1951, -1.0), (1.0, 0.0, -1.0), (0.9808, -0.1951, -1.0), (0.9239, -0.3827, -1.0), (0.8315, -0.5556, -1.0), (0.7071, -0.7071, -1.0), (0.5556, -0.8315, -1.0), (0.3827, -0.9239, -1.0), (0.1951, -0.9808, -1.0), (0.0, -1.0, -1.0), (-0.1951, -0.9808, -1.0), (-0.3827, -0.9239, -1.0), (-0.5556, -0.8315, -1.0), (-0.7071, -0.7071, -1.0), (-0.8315, -0.5556, -1.0), (-0.9239, -0.3827, -1.0), (-0.9808, -0.1951, -1.0), (-1.0, 0.0, -1.0), (-0.9808, 0.1951, -1.0), (-0.9239, 0.3827, -1.0), (-0.8315, 0.5556, -1.0), (-0.7071, 0.7071, -1.0), (-0.5556, 0.8315, -1.0), (-0.3827, 0.9239, -1.0), (-0.1951, 0.9808, -1.0), (0.0, 0.0, 1.0)], [], [(0, 32, 1), (1, 32, 2), (2, 32, 3), (3, 32, 4), (4, 32, 5), (5, 32, 6), (6, 32, 7), (7, 32, 8), (8, 32, 9), (9, 32, 10), (10, 32, 11), (11, 32, 12), (12, 32, 13), (13, 32, 14), (14, 32, 15), (15, 32, 16), (16, 32, 17), (17, 32, 18), (18, 32, 19), (19, 32, 20), (20, 32, 21), (21, 32, 22), (22, 32, 23), (23, 32, 24), (24, 32, 25), (25, 32, 26), (26, 32, 27), (27, 32, 28), (28, 32, 29), (29, 32, 30), (0, 1, 2, 3, 4, 5, 6, 7, 8, 9, 10, 11, 12, 13, 14, 15, 16, 17, 18, 19, 20, 21, 22, 23, 24, 25, 26, 27, 28, 29, 30, 31), (30, 32, 31), (31, 32, 0)])
me_cone_001.polygons.foreach_set('use_smooth', [True] * 33)
_uv = me_cone_001.uv_layers.new(name='UVMap')
_uv.uv.foreach_set('vector', [0.25, 0.49, 0.25, 0.25, 0.2968, 0.4854, 0.2968, 0.4854, 0.25, 0.25, 0.3418, 0.4717, 0.3418, 0.4717, 0.25, 0.25, 0.3833, 0.4496, 0.3833, 0.4496, 0.25, 0.25, 0.4197, 0.4197, 0.4197, 0.4197, 0.25, 0.25, 0.4496, 0.3833, 0.4496, 0.3833, 0.25, 0.25, 0.4717, 0.3418, 0.4717, 0.3418, 0.25, 0.25, 0.4854, 0.2968, 0.4854, 0.2968, 0.25, 0.25, 0.49, 0.25, 0.49, 0.25, 0.25, 0.25, 0.4854, 0.2032, 0.4854, 0.2032, 0.25, 0.25, 0.4717, 0.1582, 0.4717, 0.1582, 0.25, 0.25, 0.4496, 0.1167, 0.4496, 0.1167, 0.25, 0.25, 0.4197, 0.08029, 0.4197, 0.08029, 0.25, 0.25, 0.3833, 0.05045, 0.3833, 0.05045, 0.25, 0.25, 0.3418, 0.02827, 0.3418, 0.02827, 0.25, 0.25, 0.2968, 0.01461, 0.2968, 0.01461, 0.25, 0.25, 0.25, 0.01, 0.25, 0.01, 0.25, 0.25, 0.2032, 0.01461, 0.2032, 0.01461, 0.25, 0.25, 0.1582, 0.02827, 0.1582, 0.02827, 0.25, 0.25, 0.1167, 0.05045, 0.1167, 0.05045, 0.25, 0.25, 0.08029, 0.08029, 0.08029, 0.08029, 0.25, 0.25, 0.05045, 0.1167, 0.05045, 0.1167, 0.25, 0.25, 0.02827, 0.1582, 0.02827, 0.1582, 0.25, 0.25, 0.01461, 0.2032, 0.01461, 0.2032, 0.25, 0.25, 0.01, 0.25, 0.01, 0.25, 0.25, 0.25, 0.01461, 0.2968, 0.01461, 0.2968, 0.25, 0.25, 0.02827, 0.3418, 0.02827, 0.3418, 0.25, 0.25, 0.05045, 0.3833, 0.05045, 0.3833, 0.25, 0.25, 0.08029, 0.4197, 0.08029, 0.4197, 0.25, 0.25, 0.1167, 0.4496, 0.1167, 0.4496, 0.25, 0.25, 0.1582, 0.4717, 0.75, 0.49, 0.7968, 0.4854, 0.8418, 0.4717, 0.8833, 0.4496, 0.9197, 0.4197, 0.9496, 0.3833, 0.9717, 0.3418, 0.9854, 0.2968, 0.99, 0.25, 0.9854, 0.2032, 0.9717, 0.1582, 0.9496, 0.1167, 0.9197, 0.08029, 0.8833, 0.05045, 0.8418, 0.02827, 0.7968, 0.01461, 0.75, 0.01, 0.7032, 0.01461, 0.6582, 0.02827, 0.6167, 0.05045, 0.5803, 0.08029, 0.5504, 0.1167, 0.5283, 0.1582, 0.5146, 0.2032, 0.51, 0.25, 0.5146, 0.2968, 0.5283, 0.3418, 0.5504, 0.3833, 0.5803, 0.4197, 0.6167, 0.4496, 0.6582, 0.4717, 0.7032, 0.4854, 0.1582, 0.4717, 0.25, 0.25, 0.2032, 0.4854, 0.2032, 0.4854, 0.25, 0.25, 0.25, 0.49])
me_cone_001.materials.append(mat_material_005)
me_cone_001.update()
me_cone_002 = bpy.data.meshes.new('Cone.002')
me_cone_002.from_pydata([(0.0, 1.0, -1.0), (0.1951, 0.9808, -1.0), (0.3827, 0.9239, -1.0), (0.5556, 0.8315, -1.0), (0.7071, 0.7071, -1.0), (0.8315, 0.5556, -1.0), (0.9239, 0.3827, -1.0), (0.9808, 0.1951, -1.0), (1.0, 0.0, -1.0), (0.9808, -0.1951, -1.0), (0.9239, -0.3827, -1.0), (0.8315, -0.5556, -1.0), (0.7071, -0.7071, -1.0), (0.5556, -0.8315, -1.0), (0.3827, -0.9239, -1.0), (0.1951, -0.9808, -1.0), (0.0, -1.0, -1.0), (-0.1951, -0.9808, -1.0), (-0.3827, -0.9239, -1.0), (-0.5556, -0.8315, -1.0), (-0.7071, -0.7071, -1.0), (-0.8315, -0.5556, -1.0), (-0.9239, -0.3827, -1.0), (-0.9808, -0.1951, -1.0), (-1.0, 0.0, -1.0), (-0.9808, 0.1951, -1.0), (-0.9239, 0.3827, -1.0), (-0.8315, 0.5556, -1.0), (-0.7071, 0.7071, -1.0), (-0.5556, 0.8315, -1.0), (-0.3827, 0.9239, -1.0), (-0.1951, 0.9808, -1.0), (0.0, 0.0, 1.0)], [], [(0, 32, 1), (1, 32, 2), (2, 32, 3), (3, 32, 4), (4, 32, 5), (5, 32, 6), (6, 32, 7), (7, 32, 8), (8, 32, 9), (9, 32, 10), (10, 32, 11), (11, 32, 12), (12, 32, 13), (13, 32, 14), (14, 32, 15), (15, 32, 16), (16, 32, 17), (17, 32, 18), (18, 32, 19), (19, 32, 20), (20, 32, 21), (21, 32, 22), (22, 32, 23), (23, 32, 24), (24, 32, 25), (25, 32, 26), (26, 32, 27), (27, 32, 28), (28, 32, 29), (29, 32, 30), (0, 1, 2, 3, 4, 5, 6, 7, 8, 9, 10, 11, 12, 13, 14, 15, 16, 17, 18, 19, 20, 21, 22, 23, 24, 25, 26, 27, 28, 29, 30, 31), (30, 32, 31), (31, 32, 0)])
me_cone_002.polygons.foreach_set('use_smooth', [True] * 33)
_uv = me_cone_002.uv_layers.new(name='UVMap')
_uv.uv.foreach_set('vector', [0.25, 0.49, 0.25, 0.25, 0.2968, 0.4854, 0.2968, 0.4854, 0.25, 0.25, 0.3418, 0.4717, 0.3418, 0.4717, 0.25, 0.25, 0.3833, 0.4496, 0.3833, 0.4496, 0.25, 0.25, 0.4197, 0.4197, 0.4197, 0.4197, 0.25, 0.25, 0.4496, 0.3833, 0.4496, 0.3833, 0.25, 0.25, 0.4717, 0.3418, 0.4717, 0.3418, 0.25, 0.25, 0.4854, 0.2968, 0.4854, 0.2968, 0.25, 0.25, 0.49, 0.25, 0.49, 0.25, 0.25, 0.25, 0.4854, 0.2032, 0.4854, 0.2032, 0.25, 0.25, 0.4717, 0.1582, 0.4717, 0.1582, 0.25, 0.25, 0.4496, 0.1167, 0.4496, 0.1167, 0.25, 0.25, 0.4197, 0.08029, 0.4197, 0.08029, 0.25, 0.25, 0.3833, 0.05045, 0.3833, 0.05045, 0.25, 0.25, 0.3418, 0.02827, 0.3418, 0.02827, 0.25, 0.25, 0.2968, 0.01461, 0.2968, 0.01461, 0.25, 0.25, 0.25, 0.01, 0.25, 0.01, 0.25, 0.25, 0.2032, 0.01461, 0.2032, 0.01461, 0.25, 0.25, 0.1582, 0.02827, 0.1582, 0.02827, 0.25, 0.25, 0.1167, 0.05045, 0.1167, 0.05045, 0.25, 0.25, 0.08029, 0.08029, 0.08029, 0.08029, 0.25, 0.25, 0.05045, 0.1167, 0.05045, 0.1167, 0.25, 0.25, 0.02827, 0.1582, 0.02827, 0.1582, 0.25, 0.25, 0.01461, 0.2032, 0.01461, 0.2032, 0.25, 0.25, 0.01, 0.25, 0.01, 0.25, 0.25, 0.25, 0.01461, 0.2968, 0.01461, 0.2968, 0.25, 0.25, 0.02827, 0.3418, 0.02827, 0.3418, 0.25, 0.25, 0.05045, 0.3833, 0.05045, 0.3833, 0.25, 0.25, 0.08029, 0.4197, 0.08029, 0.4197, 0.25, 0.25, 0.1167, 0.4496, 0.1167, 0.4496, 0.25, 0.25, 0.1582, 0.4717, 0.75, 0.49, 0.7968, 0.4854, 0.8418, 0.4717, 0.8833, 0.4496, 0.9197, 0.4197, 0.9496, 0.3833, 0.9717, 0.3418, 0.9854, 0.2968, 0.99, 0.25, 0.9854, 0.2032, 0.9717, 0.1582, 0.9496, 0.1167, 0.9197, 0.08029, 0.8833, 0.05045, 0.8418, 0.02827, 0.7968, 0.01461, 0.75, 0.01, 0.7032, 0.01461, 0.6582, 0.02827, 0.6167, 0.05045, 0.5803, 0.08029, 0.5504, 0.1167, 0.5283, 0.1582, 0.5146, 0.2032, 0.51, 0.25, 0.5146, 0.2968, 0.5283, 0.3418, 0.5504, 0.3833, 0.5803, 0.4197, 0.6167, 0.4496, 0.6582, 0.4717, 0.7032, 0.4854, 0.1582, 0.4717, 0.25, 0.25, 0.2032, 0.4854, 0.2032, 0.4854, 0.25, 0.25, 0.25, 0.49])
me_cone_002.materials.append(mat_material_004)
me_cone_002.update()
me_cone_003 = bpy.data.meshes.new('Cone.003')
me_cone_003.from_pydata([(0.0, 1.0, -1.0), (0.1951, 0.9808, -1.0), (0.3827, 0.9239, -1.0), (0.5556, 0.8315, -1.0), (0.7071, 0.7071, -1.0), (0.8315, 0.5556, -1.0), (0.9239, 0.3827, -1.0), (0.9808, 0.1951, -1.0), (1.0, 0.0, -1.0), (0.9808, -0.1951, -1.0), (0.9239, -0.3827, -1.0), (0.8315, -0.5556, -1.0), (0.7071, -0.7071, -1.0), (0.5556, -0.8315, -1.0), (0.3827, -0.9239, -1.0), (0.1951, -0.9808, -1.0), (0.0, -1.0, -1.0), (-0.1951, -0.9808, -1.0), (-0.3827, -0.9239, -1.0), (-0.5556, -0.8315, -1.0), (-0.7071, -0.7071, -1.0), (-0.8315, -0.5556, -1.0), (-0.9239, -0.3827, -1.0), (-0.9808, -0.1951, -1.0), (-1.0, 0.0, -1.0), (-0.9808, 0.1951, -1.0), (-0.9239, 0.3827, -1.0), (-0.8315, 0.5556, -1.0), (-0.7071, 0.7071, -1.0), (-0.5556, 0.8315, -1.0), (-0.3827, 0.9239, -1.0), (-0.1951, 0.9808, -1.0), (0.0, 0.0, 1.0)], [], [(0, 32, 1), (1, 32, 2), (2, 32, 3), (3, 32, 4), (4, 32, 5), (5, 32, 6), (6, 32, 7), (7, 32, 8), (8, 32, 9), (9, 32, 10), (10, 32, 11), (11, 32, 12), (12, 32, 13), (13, 32, 14), (14, 32, 15), (15, 32, 16), (16, 32, 17), (17, 32, 18), (18, 32, 19), (19, 32, 20), (20, 32, 21), (21, 32, 22), (22, 32, 23), (23, 32, 24), (24, 32, 25), (25, 32, 26), (26, 32, 27), (27, 32, 28), (28, 32, 29), (29, 32, 30), (0, 1, 2, 3, 4, 5, 6, 7, 8, 9, 10, 11, 12, 13, 14, 15, 16, 17, 18, 19, 20, 21, 22, 23, 24, 25, 26, 27, 28, 29, 30, 31), (30, 32, 31), (31, 32, 0)])
me_cone_003.polygons.foreach_set('use_smooth', [True] * 33)
_uv = me_cone_003.uv_layers.new(name='UVMap')
_uv.uv.foreach_set('vector', [0.25, 0.49, 0.25, 0.25, 0.2968, 0.4854, 0.2968, 0.4854, 0.25, 0.25, 0.3418, 0.4717, 0.3418, 0.4717, 0.25, 0.25, 0.3833, 0.4496, 0.3833, 0.4496, 0.25, 0.25, 0.4197, 0.4197, 0.4197, 0.4197, 0.25, 0.25, 0.4496, 0.3833, 0.4496, 0.3833, 0.25, 0.25, 0.4717, 0.3418, 0.4717, 0.3418, 0.25, 0.25, 0.4854, 0.2968, 0.4854, 0.2968, 0.25, 0.25, 0.49, 0.25, 0.49, 0.25, 0.25, 0.25, 0.4854, 0.2032, 0.4854, 0.2032, 0.25, 0.25, 0.4717, 0.1582, 0.4717, 0.1582, 0.25, 0.25, 0.4496, 0.1167, 0.4496, 0.1167, 0.25, 0.25, 0.4197, 0.08029, 0.4197, 0.08029, 0.25, 0.25, 0.3833, 0.05045, 0.3833, 0.05045, 0.25, 0.25, 0.3418, 0.02827, 0.3418, 0.02827, 0.25, 0.25, 0.2968, 0.01461, 0.2968, 0.01461, 0.25, 0.25, 0.25, 0.01, 0.25, 0.01, 0.25, 0.25, 0.2032, 0.01461, 0.2032, 0.01461, 0.25, 0.25, 0.1582, 0.02827, 0.1582, 0.02827, 0.25, 0.25, 0.1167, 0.05045, 0.1167, 0.05045, 0.25, 0.25, 0.08029, 0.08029, 0.08029, 0.08029, 0.25, 0.25, 0.05045, 0.1167, 0.05045, 0.1167, 0.25, 0.25, 0.02827, 0.1582, 0.02827, 0.1582, 0.25, 0.25, 0.01461, 0.2032, 0.01461, 0.2032, 0.25, 0.25, 0.01, 0.25, 0.01, 0.25, 0.25, 0.25, 0.01461, 0.2968, 0.01461, 0.2968, 0.25, 0.25, 0.02827, 0.3418, 0.02827, 0.3418, 0.25, 0.25, 0.05045, 0.3833, 0.05045, 0.3833, 0.25, 0.25, 0.08029, 0.4197, 0.08029, 0.4197, 0.25, 0.25, 0.1167, 0.4496, 0.1167, 0.4496, 0.25, 0.25, 0.1582, 0.4717, 0.75, 0.49, 0.7968, 0.4854, 0.8418, 0.4717, 0.8833, 0.4496, 0.9197, 0.4197, 0.9496, 0.3833, 0.9717, 0.3418, 0.9854, 0.2968, 0.99, 0.25, 0.9854, 0.2032, 0.9717, 0.1582, 0.9496, 0.1167, 0.9197, 0.08029, 0.8833, 0.05045, 0.8418, 0.02827, 0.7968, 0.01461, 0.75, 0.01, 0.7032, 0.01461, 0.6582, 0.02827, 0.6167, 0.05045, 0.5803, 0.08029, 0.5504, 0.1167, 0.5283, 0.1582, 0.5146, 0.2032, 0.51, 0.25, 0.5146, 0.2968, 0.5283, 0.3418, 0.5504, 0.3833, 0.5803, 0.4197, 0.6167, 0.4496, 0.6582, 0.4717, 0.7032, 0.4854, 0.1582, 0.4717, 0.25, 0.25, 0.2032, 0.4854, 0.2032, 0.4854, 0.25, 0.25, 0.25, 0.49])
me_cone_003.materials.append(mat_material_002)
me_cone_003.update()
me_cone_004 = bpy.data.meshes.new('Cone.004')
me_cone_004.from_pydata([(0.0, 1.0, -1.0), (0.1951, 0.9808, -1.0), (0.3827, 0.9239, -1.0), (0.5556, 0.8315, -1.0), (0.7071, 0.7071, -1.0), (0.8315, 0.5556, -1.0), (0.9239, 0.3827, -1.0), (0.9808, 0.1951, -1.0), (1.0, 0.0, -1.0), (0.9808, -0.1951, -1.0), (0.9239, -0.3827, -1.0), (0.8315, -0.5556, -1.0), (0.7071, -0.7071, -1.0), (0.5556, -0.8315, -1.0), (0.3827, -0.9239, -1.0), (0.1951, -0.9808, -1.0), (0.0, -1.0, -1.0), (-0.1951, -0.9808, -1.0), (-0.3827, -0.9239, -1.0), (-0.5556, -0.8315, -1.0), (-0.7071, -0.7071, -1.0), (-0.8315, -0.5556, -1.0), (-0.9239, -0.3827, -1.0), (-0.9808, -0.1951, -1.0), (-1.0, 0.0, -1.0), (-0.9808, 0.1951, -1.0), (-0.9239, 0.3827, -1.0), (-0.8315, 0.5556, -1.0), (-0.7071, 0.7071, -1.0), (-0.5556, 0.8315, -1.0), (-0.3827, 0.9239, -1.0), (-0.1951, 0.9808, -1.0), (0.0, 0.0, 1.0)], [], [(0, 32, 1), (1, 32, 2), (2, 32, 3), (3, 32, 4), (4, 32, 5), (5, 32, 6), (6, 32, 7), (7, 32, 8), (8, 32, 9), (9, 32, 10), (10, 32, 11), (11, 32, 12), (12, 32, 13), (13, 32, 14), (14, 32, 15), (15, 32, 16), (16, 32, 17), (17, 32, 18), (18, 32, 19), (19, 32, 20), (20, 32, 21), (21, 32, 22), (22, 32, 23), (23, 32, 24), (24, 32, 25), (25, 32, 26), (26, 32, 27), (27, 32, 28), (28, 32, 29), (29, 32, 30), (0, 1, 2, 3, 4, 5, 6, 7, 8, 9, 10, 11, 12, 13, 14, 15, 16, 17, 18, 19, 20, 21, 22, 23, 24, 25, 26, 27, 28, 29, 30, 31), (30, 32, 31), (31, 32, 0)])
me_cone_004.polygons.foreach_set('use_smooth', [True] * 33)
_uv = me_cone_004.uv_layers.new(name='UVMap')
_uv.uv.foreach_set('vector', [0.25, 0.49, 0.25, 0.25, 0.2968, 0.4854, 0.2968, 0.4854, 0.25, 0.25, 0.3418, 0.4717, 0.3418, 0.4717, 0.25, 0.25, 0.3833, 0.4496, 0.3833, 0.4496, 0.25, 0.25, 0.4197, 0.4197, 0.4197, 0.4197, 0.25, 0.25, 0.4496, 0.3833, 0.4496, 0.3833, 0.25, 0.25, 0.4717, 0.3418, 0.4717, 0.3418, 0.25, 0.25, 0.4854, 0.2968, 0.4854, 0.2968, 0.25, 0.25, 0.49, 0.25, 0.49, 0.25, 0.25, 0.25, 0.4854, 0.2032, 0.4854, 0.2032, 0.25, 0.25, 0.4717, 0.1582, 0.4717, 0.1582, 0.25, 0.25, 0.4496, 0.1167, 0.4496, 0.1167, 0.25, 0.25, 0.4197, 0.08029, 0.4197, 0.08029, 0.25, 0.25, 0.3833, 0.05045, 0.3833, 0.05045, 0.25, 0.25, 0.3418, 0.02827, 0.3418, 0.02827, 0.25, 0.25, 0.2968, 0.01461, 0.2968, 0.01461, 0.25, 0.25, 0.25, 0.01, 0.25, 0.01, 0.25, 0.25, 0.2032, 0.01461, 0.2032, 0.01461, 0.25, 0.25, 0.1582, 0.02827, 0.1582, 0.02827, 0.25, 0.25, 0.1167, 0.05045, 0.1167, 0.05045, 0.25, 0.25, 0.08029, 0.08029, 0.08029, 0.08029, 0.25, 0.25, 0.05045, 0.1167, 0.05045, 0.1167, 0.25, 0.25, 0.02827, 0.1582, 0.02827, 0.1582, 0.25, 0.25, 0.01461, 0.2032, 0.01461, 0.2032, 0.25, 0.25, 0.01, 0.25, 0.01, 0.25, 0.25, 0.25, 0.01461, 0.2968, 0.01461, 0.2968, 0.25, 0.25, 0.02827, 0.3418, 0.02827, 0.3418, 0.25, 0.25, 0.05045, 0.3833, 0.05045, 0.3833, 0.25, 0.25, 0.08029, 0.4197, 0.08029, 0.4197, 0.25, 0.25, 0.1167, 0.4496, 0.1167, 0.4496, 0.25, 0.25, 0.1582, 0.4717, 0.75, 0.49, 0.7968, 0.4854, 0.8418, 0.4717, 0.8833, 0.4496, 0.9197, 0.4197, 0.9496, 0.3833, 0.9717, 0.3418, 0.9854, 0.2968, 0.99, 0.25, 0.9854, 0.2032, 0.9717, 0.1582, 0.9496, 0.1167, 0.9197, 0.08029, 0.8833, 0.05045, 0.8418, 0.02827, 0.7968, 0.01461, 0.75, 0.01, 0.7032, 0.01461, 0.6582, 0.02827, 0.6167, 0.05045, 0.5803, 0.08029, 0.5504, 0.1167, 0.5283, 0.1582, 0.5146, 0.2032, 0.51, 0.25, 0.5146, 0.2968, 0.5283, 0.3418, 0.5504, 0.3833, 0.5803, 0.4197, 0.6167, 0.4496, 0.6582, 0.4717, 0.7032, 0.4854, 0.1582, 0.4717, 0.25, 0.25, 0.2032, 0.4854, 0.2032, 0.4854, 0.25, 0.25, 0.25, 0.49])
me_cone_004.materials.append(mat_material_003)
me_cone_004.update()
me_cylinder_001 = bpy.data.meshes.new('Cylinder.001')
me_cylinder_001.from_pydata([(0.0, 1.0, -1.0), (0.0, 1.0, 1.0), (0.1951, 0.9808, -1.0), (0.1951, 0.9808, 1.0), (0.3827, 0.9239, -1.0), (0.3827, 0.9239, 1.0), (0.5556, 0.8315, -1.0), (0.5556, 0.8315, 1.0), (0.7071, 0.7071, -1.0), (0.7071, 0.7071, 1.0), (0.8315, 0.5556, -1.0), (0.8315, 0.5556, 1.0), (0.9239, 0.3827, -1.0), (0.9239, 0.3827, 1.0), (0.9808, 0.1951, -1.0), (0.9808, 0.1951, 1.0), (1.0, 0.0, -1.0), (1.0, 0.0, 1.0), (0.9808, -0.1951, -1.0), (0.9808, -0.1951, 1.0), (0.9239, -0.3827, -1.0), (0.9239, -0.3827, 1.0), (0.8315, -0.5556, -1.0), (0.8315, -0.5556, 1.0), (0.7071, -0.7071, -1.0), (0.7071, -0.7071, 1.0), (0.5556, -0.8315, -1.0), (0.5556, -0.8315, 1.0), (0.3827, -0.9239, -1.0), (0.3827, -0.9239, 1.0), (0.1951, -0.9808, -1.0), (0.1951, -0.9808, 1.0), (0.0, -1.0, -1.0), (0.0, -1.0, 1.0), (-0.1951, -0.9808, -1.0), (-0.1951, -0.9808, 1.0), (-0.3827, -0.9239, -1.0), (-0.3827, -0.9239, 1.0), (-0.5556, -0.8315, -1.0), (-0.5556, -0.8315, 1.0), (-0.7071, -0.7071, -1.0), (-0.7071, -0.7071, 1.0), (-0.8315, -0.5556, -1.0), (-0.8315, -0.5556, 1.0), (-0.9239, -0.3827, -1.0), (-0.9239, -0.3827, 1.0), (-0.9808, -0.1951, -1.0), (-0.9808, -0.1951, 1.0), (-1.0, 0.0, -1.0), (-1.0, 0.0, 1.0), (-0.9808, 0.1951, -1.0), (-0.9808, 0.1951, 1.0), (-0.9239, 0.3827, -1.0), (-0.9239, 0.3827, 1.0), (-0.8315, 0.5556, -1.0), (-0.8315, 0.5556, 1.0), (-0.7071, 0.7071, -1.0), (-0.7071, 0.7071, 1.0), (-0.5556, 0.8315, -1.0), (-0.5556, 0.8315, 1.0), (-0.3827, 0.9239, -1.0), (-0.3827, 0.9239, 1.0), (-0.1951, 0.9808, -1.0), (-0.1951, 0.9808, 1.0)], [], [(0, 1, 3, 2), (2, 3, 5, 4), (4, 5, 7, 6), (6, 7, 9, 8), (8, 9, 11, 10), (10, 11, 13, 12), (12, 13, 15, 14), (14, 15, 17, 16), (16, 17, 19, 18), (18, 19, 21, 20), (20, 21, 23, 22), (22, 23, 25, 24), (24, 25, 27, 26), (26, 27, 29, 28), (28, 29, 31, 30), (30, 31, 33, 32), (32, 33, 35, 34), (34, 35, 37, 36), (36, 37, 39, 38), (38, 39, 41, 40), (40, 41, 43, 42), (42, 43, 45, 44), (44, 45, 47, 46), (46, 47, 49, 48), (48, 49, 51, 50), (50, 51, 53, 52), (52, 53, 55, 54), (54, 55, 57, 56), (56, 57, 59, 58), (58, 59, 61, 60), (3, 1, 63, 61, 59, 57, 55, 53, 51, 49, 47, 45, 43, 41, 39, 37, 35, 33, 31, 29, 27, 25, 23, 21, 19, 17, 15, 13, 11, 9, 7, 5), (60, 61, 63, 62), (62, 63, 1, 0), (0, 2, 4, 6, 8, 10, 12, 14, 16, 18, 20, 22, 24, 26, 28, 30, 32, 34, 36, 38, 40, 42, 44, 46, 48, 50, 52, 54, 56, 58, 60, 62)])
_uv = me_cylinder_001.uv_layers.new(name='UVMap')
_uv.uv.foreach_set('vector', [1.0, 0.5, 1.0, 1.0, 0.9688, 1.0, 0.9688, 0.5, 0.9688, 0.5, 0.9688, 1.0, 0.9375, 1.0, 0.9375, 0.5, 0.9375, 0.5, 0.9375, 1.0, 0.9062, 1.0, 0.9062, 0.5, 0.9062, 0.5, 0.9062, 1.0, 0.875, 1.0, 0.875, 0.5, 0.875, 0.5, 0.875, 1.0, 0.8438, 1.0, 0.8438, 0.5, 0.8438, 0.5, 0.8438, 1.0, 0.8125, 1.0, 0.8125, 0.5, 0.8125, 0.5, 0.8125, 1.0, 0.7812, 1.0, 0.7812, 0.5, 0.7812, 0.5, 0.7812, 1.0, 0.75, 1.0, 0.75, 0.5, 0.75, 0.5, 0.75, 1.0, 0.7188, 1.0, 0.7188, 0.5, 0.7188, 0.5, 0.7188, 1.0, 0.6875, 1.0, 0.6875, 0.5, 0.6875, 0.5, 0.6875, 1.0, 0.6562, 1.0, 0.6562, 0.5, 0.6562, 0.5, 0.6562, 1.0, 0.625, 1.0, 0.625, 0.5, 0.625, 0.5, 0.625, 1.0, 0.5938, 1.0, 0.5938, 0.5, 0.5938, 0.5, 0.5938, 1.0, 0.5625, 1.0, 0.5625, 0.5, 0.5625, 0.5, 0.5625, 1.0, 0.5312, 1.0, 0.5312, 0.5, 0.5312, 0.5, 0.5312, 1.0, 0.5, 1.0, 0.5, 0.5, 0.5, 0.5, 0.5, 1.0, 0.4688, 1.0, 0.4688, 0.5, 0.4688, 0.5, 0.4688, 1.0, 0.4375, 1.0, 0.4375, 0.5, 0.4375, 0.5, 0.4375, 1.0, 0.4062, 1.0, 0.4062, 0.5, 0.4062, 0.5, 0.4062, 1.0, 0.375, 1.0, 0.375, 0.5, 0.375, 0.5, 0.375, 1.0, 0.3438, 1.0, 0.3438, 0.5, 0.3438, 0.5, 0.3438, 1.0, 0.3125, 1.0, 0.3125, 0.5, 0.3125, 0.5, 0.3125, 1.0, 0.2812, 1.0, 0.2812, 0.5, 0.2812, 0.5, 0.2812, 1.0, 0.25, 1.0, 0.25, 0.5, 0.25, 0.5, 0.25, 1.0, 0.2188, 1.0, 0.2188, 0.5, 0.2188, 0.5, 0.2188, 1.0, 0.1875, 1.0, 0.1875, 0.5, 0.1875, 0.5, 0.1875, 1.0, 0.1562, 1.0, 0.1562, 0.5, 0.1562, 0.5, 0.1562, 1.0, 0.125, 1.0, 0.125, 0.5, 0.125, 0.5, 0.125, 1.0, 0.09375, 1.0, 0.09375, 0.5, 0.09375, 0.5, 0.09375, 1.0, 0.0625, 1.0, 0.0625, 0.5, 0.2968, 0.4854, 0.25, 0.49, 0.2032, 0.4854, 0.1582, 0.4717, 0.1167, 0.4496, 0.08029, 0.4197, 0.05045, 0.3833, 0.02827, 0.3418, 0.01461, 0.2968, 0.01, 0.25, 0.01461, 0.2032, 0.02827, 0.1582, 0.05045, 0.1167, 0.08029, 0.08029, 0.1167, 0.05045, 0.1582, 0.02827, 0.2032, 0.01461, 0.25, 0.01, 0.2968, 0.01461, 0.3418, 0.02827, 0.3833, 0.05045, 0.4197, 0.08029, 0.4496, 0.1167, 0.4717, 0.1582, 0.4854, 0.2032, 0.49, 0.25, 0.4854, 0.2968, 0.4717, 0.3418, 0.4496, 0.3833, 0.4197, 0.4197, 0.3833, 0.4496, 0.3418, 0.4717, 0.0625, 0.5, 0.0625, 1.0, 0.03125, 1.0, 0.03125, 0.5, 0.03125, 0.5, 0.03125, 1.0, 0.0, 1.0, 0.0, 0.5, 0.75, 0.49, 0.7968, 0.4854, 0.8418, 0.4717, 0.8833, 0.4496, 0.9197, 0.4197, 0.9496, 0.3833, 0.9717, 0.3418, 0.9854, 0.2968, 0.99, 0.25, 0.9854, 0.2032, 0.9717, 0.1582, 0.9496, 0.1167, 0.9197, 0.08029, 0.8833, 0.05045, 0.8418, 0.02827, 0.7968, 0.01461, 0.75, 0.01, 0.7032, 0.01461, 0.6582, 0.02827, 0.6167, 0.05045, 0.5803, 0.08029, 0.5504, 0.1167, 0.5283, 0.1582, 0.5146, 0.2032, 0.51, 0.25, 0.5146, 0.2968, 0.5283, 0.3418, 0.5504, 0.3833, 0.5803, 0.4197, 0.6167, 0.4496, 0.6582, 0.4717, 0.7032, 0.4854])
me_cylinder_001.materials.append(mat_material_007)
me_cylinder_001.update()

# ---- objects
ob_cylinder = bpy.data.objects.new('Cylinder', me_cylinder)
ob_cube = bpy.data.objects.new('Cube', me_cube_001)
ob_cone = bpy.data.objects.new('Cone', me_cone)
ob_cone_001 = bpy.data.objects.new('Cone.001', me_cone_001)
ob_cone_002 = bpy.data.objects.new('Cone.002', me_cone_002)
ob_cone_003 = bpy.data.objects.new('Cone.003', me_cone_003)
ob_cone_004 = bpy.data.objects.new('Cone.004', me_cone_004)
ob_cylinder_001 = bpy.data.objects.new('Cylinder.001', me_cylinder_001)

# ---- transforms, parenting, visibility, modifiers, constraints
ob_cylinder.location = (0.0, 0.0, 0.0)
ob_cylinder.rotation_euler = (1.571, 0.0, 0.0)
ob_cylinder.scale = (0.5652, 0.7587, 2.887)
ob_cube.location = (0.0, -5.524, 0.0)
ob_cube.scale = (0.02383, 0.5858, 0.5858)
ob_cone.location = (0.0, 2.723, -0.4578)
ob_cone.rotation_euler = (-2.205, -0.0, 0.0)
ob_cone.scale = (0.09749, 0.4971, 0.6846)
ob_cone_001.location = (0.0, 2.746, 0.8635)
ob_cone_001.rotation_euler = (-0.5532, -0.0, 0.0)
ob_cone_001.scale = (0.2665, 0.463, 1.0)
ob_cone_002.location = (0.001036, 0.05586, 1.094)
ob_cone_002.rotation_euler = (-6.495, -0.0, 0.0)
ob_cone_002.scale = (0.09749, 0.418, 0.5179)
ob_cone_003.location = (0.7045, -0.08888, -0.4446)
ob_cone_003.rotation_euler = (-2.205, -0.0, -0.41)
ob_cone_003.scale = (0.09749, 0.4546, 0.6536)
ob_cone_004.location = (-0.6172, 0.09561, -0.7023)
ob_cone_004.rotation_euler = (-2.205, -0.0, 0.2248)
ob_cone_004.scale = (0.09749, 0.4546, 0.6536)
ob_cylinder_001.location = (0.0, -1.936, 0.0)
ob_cylinder_001.rotation_euler = (0.0, 1.522, 0.0)
ob_cylinder_001.scale = (0.3124, 0.3797, 0.4756)

# ---- collection membership
col_collection.objects.link(ob_cylinder)
col_collection.objects.link(ob_cube)
col_collection.objects.link(ob_cone)
col_collection.objects.link(ob_cone_001)
col_collection.objects.link(ob_cone_002)
col_collection.objects.link(ob_cone_003)
col_collection.objects.link(ob_cone_004)
col_collection.objects.link(ob_cylinder_001)

# ---- scene / render settings (as saved in the file)
scene.frame_start = 1; scene.frame_end = 250; scene.frame_set(1)
scene.render.engine = 'BLENDER_EEVEE_NEXT'
scene.cycles.sampling_pattern = 'TABULATED_SOBOL'
scene.cycles.use_light_tree = False
scene.view_settings.view_transform = 'Filmic'
bpy.context.view_layer.update()

# ---- added for rendering (the .blend has no active camera and no usable light): camera, sun
cam_auto = bpy.data.cameras.new('AutoCamera')
cam_auto.lens = 50.0
cam_auto.sensor_width = 36.0
cam_auto.clip_end = 1000.0
ob_auto_camera = bpy.data.objects.new('AutoCamera', cam_auto)
scene.collection.objects.link(ob_auto_camera)
ob_auto_camera.location = (9.36701, -12.0366, 7.65591)
ob_auto_camera.rotation_euler = (1.09748, -7.21219e-08, 0.694738)
scene.camera = ob_auto_camera
light_auto_sun = bpy.data.lights.new('AutoSun', 'SUN')
light_auto_sun.energy = 3.0
light_auto_sun.angle = 0.0523599
ob_auto_sun = bpy.data.objects.new('AutoSun', light_auto_sun)
scene.collection.objects.link(ob_auto_sun)
ob_auto_sun.rotation_euler = (0.872665, 0.174533, 0.523599)
bpy.context.view_layer.update()
